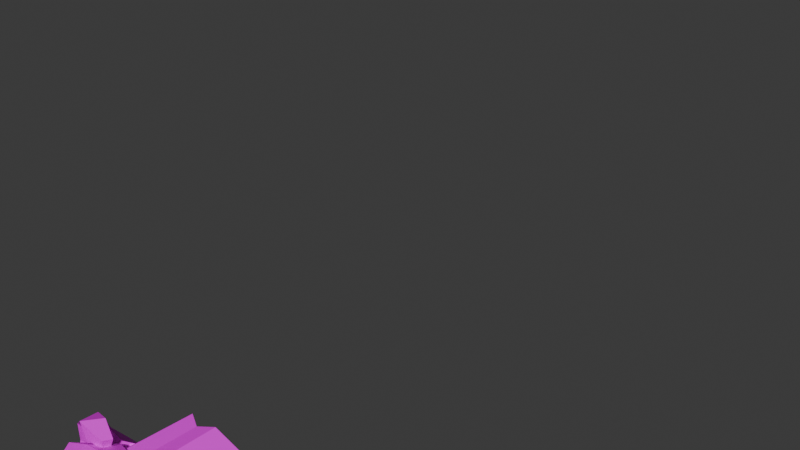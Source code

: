 # Source: arms.blend  (saved by Blender 4.2.66; exported with 4.5.12 LTS)
import bpy
from mathutils import Matrix  # noqa: F401  (used for matrix-valued properties, if any)

bpy.ops.wm.read_factory_settings(use_empty=True)
scene = bpy.context.scene
scene.name = 'Scene'

# ---- collections
col_collection = bpy.data.collections.new('Collection'); scene.collection.children.link(col_collection)

# ---- images (referenced by path relative to the original .blend; pixels are not part of the script)
import os
ASSET_DIR = os.environ.get("B2B_ASSET_DIR", "")  # directory of the original .blend (textures are referenced by path, not embedded)
HERE = os.path.dirname(os.path.abspath(__file__))  # packed textures are extracted next to this script under _unpacked/

def load_image(name, relpath, width, height, colorspace="sRGB"):
    """Load a texture the original file referenced (path relative to the .blend, or extracted next to this script)."""
    p = next((c for c in (os.path.join(HERE, relpath), os.path.join(ASSET_DIR, relpath)) if relpath and os.path.exists(c)), "")
    if p:
        img = bpy.data.images.load(p, check_existing=True)
        img.name = name
    else:  # same state as the original file: an image datablock whose file is absent (Cycles renders it pink)
        img = bpy.data.images.new(name, width, height)
        img.source = "FILE"
        img.filepath = "//" + (relpath or name)
    img.colorspace_settings.name = colorspace
    return img
img_untitled_002 = load_image('Untitled.002', 'Arm.png', 1024, 1024, 'sRGB')

# ---- materials (node trees are filled in below, after node groups)
mat_material_001 = bpy.data.materials.new('Material.001')
mat_material_001.roughness = 0.5

# ---- material node trees
mat_material_001.use_nodes = True; mat_material_001.node_tree.nodes.clear()
_N = mat_material_001.node_tree.nodes; _L = mat_material_001.node_tree.links
n0 = _N.new('ShaderNodeBsdfPrincipled'); n0.name = 'Principled BSDF'; n0.location = (10, 300)
n0.inputs[27].default_value = (0.0, 0.0, 0.0, 1.0)
n0.inputs[28].default_value = 1.0
n1 = _N.new('ShaderNodeOutputMaterial'); n1.name = 'Material Output'; n1.location = (300, 300)
n2 = _N.new('ShaderNodeNormalMap'); n2.name = 'Normal Map'; n2.location = (-300, -300)
n2.label = 'Normal/Map'
n2.inputs[0].default_value = 0.0
n3 = _N.new('ShaderNodeTexImage'); n3.name = 'Image Texture'; n3.location = (-300, 600)
n3.image = img_untitled_002
_L.new(n0.outputs[0], n1.inputs[0])
_L.new(n2.outputs[0], n0.inputs[5])
_L.new(n3.outputs[0], n0.inputs[0])
n1.is_active_output = True

# ---- world
world_world = bpy.data.worlds.new('World'); scene.world = world_world
world_world.use_nodes = True; world_world.node_tree.nodes.clear()
_N = world_world.node_tree.nodes; _L = world_world.node_tree.links
n0 = _N.new('ShaderNodeOutputWorld'); n0.name = 'World Output'; n0.location = (300, 300)
n1 = _N.new('ShaderNodeBackground'); n1.name = 'Background'; n1.location = (10, 300)
n1.inputs[0].default_value = (0.05088, 0.05088, 0.05088, 1.0)
_L.new(n1.outputs[0], n0.inputs[0])
n0.is_active_output = True
world_world.color = (0.05088, 0.05088, 0.05088)
world_world.sun_shadow_jitter_overblur = 0.0

# ---- meshes
me_cylinder_002 = bpy.data.meshes.new('Cylinder.002')
me_cylinder_002.from_pydata([(-1.641, 0.3133, 0.1806), (-1.575, 0.3038, 0.3648), (-1.066, 0.3255, 0.1148), (-1.06, 0.3483, -0.007159), (-1.228, 0.3207, -0.2189), (-1.527, 0.2387, -0.3597), (-1.671, 0.262, -0.1098), (-1.225, -0.7524, -0.04161), (-1.24, -0.7307, 0.2463), (-1.121, -0.4688, 0.2189), (-1.182, -0.4985, -0.01984), (-1.093, -0.4962, -0.3653), (-1.237, -0.5927, -0.4509), (-1.291, -0.689, -0.2587), (-1.087, 0.1532, 0.1764), (-1.189, 0.2004, 0.4635), (-1.066, -0.3409, 0.3242), (-1.311, -0.4554, 0.5131), (-0.9403, -0.002206, 0.1992), (-0.7765, -0.02115, 0.4549), (-0.8975, -0.2131, 0.2557), (-0.8593, -0.2307, 0.4933), (-0.7023, -0.08578, 0.2406), (-0.6053, -0.07627, 0.27), (-0.7258, -0.2269, 0.2454), (-0.6534, -0.2353, 0.3967), (-0.7724, -0.1103, 0.254), (-0.6368, -0.08415, 0.1566), (-0.7596, -0.274, 0.2548), (-0.5707, -0.2713, 0.2464), (-0.8525, -0.1684, 0.0711), (-0.7714, -0.1547, 0.006924), (-0.8433, -0.2509, 0.06212), (-0.7353, -0.2496, 0.02411), (-1.126, -0.5554, -0.2069), (-0.9528, -0.5707, 0.226), (-0.9407, -0.7033, 0.2884), (-1.016, -0.3999, 0.3562), (-0.9727, -0.6103, 0.4887), (-0.861, -0.3588, 0.214), (-0.7845, -0.3039, 0.222), (-0.9038, -0.3242, 0.4032), (-0.7828, -0.3576, 0.4281), (-1.029, -0.1166, 0.1644), (-0.9013, -0.09101, 0.1738), (-1.064, -0.2332, 0.3394), (-0.9887, -0.1493, 0.333), (-0.9205, -0.7338, 0.02931), (-1.11, -0.5763, 0.2138), (-1.055, -0.5914, 0.00454), (-0.7765, -0.3213, 0.0101), (-1.01, -0.344, 0.1992), (-0.9663, -0.3364, -0.006859), (-0.8783, -0.08906, 0.04417), (-1.002, -0.1052, 0.03259), (-1.043, -0.5328, -0.1979), (-1.035, -0.5078, 0.003819), (-0.9361, -0.6756, -0.2419), (-1.029, -0.3703, -0.1686), (-1.012, -0.3635, 0.003834), (-0.8824, -0.3358, -0.2121), (-1.112, -0.1527, -0.1585), (-1.015, -0.1071, -0.1901), (-1.021, -0.5564, -0.441), (-1.117, -0.4773, -0.355), (-0.9647, -0.4286, -0.4004), (-1.106, -0.4155, -0.3416), (-0.9847, -0.2343, -0.3515), (-1.082, -0.2434, -0.3152)], [], [(6, 5, 12, 13), (10, 9, 48, 49), (34, 10, 56, 55), (1, 8, 17, 15), (0, 6, 13, 7), (5, 4, 11, 12), (3, 2, 9, 10), (1, 0, 7, 8), (15, 17, 21, 19), (2, 1, 15, 14), (8, 9, 35, 36), (9, 2, 14, 16), (20, 18, 22, 24), (14, 15, 19, 18), (16, 14, 18, 20), (17, 16, 20, 21), (23, 25, 29, 27), (21, 20, 24, 25), (19, 21, 25, 23), (18, 19, 23, 22), (27, 29, 33, 31), (22, 23, 27, 26), (24, 22, 26, 28), (25, 24, 28, 29), (30, 31, 33, 32), (26, 27, 31, 30), (28, 26, 30, 32), (29, 28, 32, 33), (12, 11, 64, 63), (4, 34, 11), (3, 10, 34, 4), (38, 36, 40, 42), (17, 8, 36, 38), (9, 16, 37, 35), (16, 17, 38, 37), (42, 40, 44, 46), (36, 35, 39, 40), (35, 37, 41, 39), (37, 38, 42, 41), (44, 43, 45, 46), (40, 39, 43, 44), (39, 41, 45, 43), (41, 42, 46, 45), (47, 49, 52, 50), (7, 10, 49, 47), (8, 7, 47, 36), (9, 8, 36, 48), (52, 51, 43, 54), (48, 36, 40, 51), (49, 48, 51, 52), (36, 47, 50, 40), (44, 53, 54, 43), (40, 50, 53, 44), (50, 52, 54, 53), (51, 40, 44, 43), (57, 55, 58, 60), (7, 13, 57, 47), (13, 34, 55, 57), (10, 7, 47, 56), (50, 60, 62, 53), (47, 57, 60, 50), (56, 47, 50, 59), (55, 56, 59, 58), (61, 54, 53, 62), (59, 50, 53, 54), (58, 59, 54, 61), (60, 58, 61, 62), (64, 55, 58, 66), (13, 12, 63, 57), (11, 34, 55, 64), (63, 64, 66, 65), (57, 63, 65, 60), (67, 68, 61, 62), (60, 65, 67, 62), (66, 58, 61, 68), (65, 66, 68, 67), (3, 4, 5, 6, 0, 1, 2)])
me_cylinder_002.polygons.foreach_set('use_smooth', [True] * 77)
_k = set([(0, 1), (0, 6), (0, 7), (1, 2), (1, 8), (1, 15), (2, 3), (2, 9), (2, 14), (3, 4), (3, 10), (4, 5), (4, 11), (4, 34), (5, 6), (5, 12), (6, 13), (7, 8), (7, 10), (7, 13), (7, 47), (8, 9), (8, 17), (8, 36), (9, 10), (9, 16), (9, 35), (9, 48), (10, 34), (10, 49), (10, 56), (11, 12), (11, 34), (11, 64), (12, 13), (12, 63), (13, 34), (13, 57), (14, 15), (14, 16), (14, 18), (15, 17), (15, 19), (16, 17), (16, 20), (16, 37), (17, 21), (17, 38), (18, 19), (18, 20), (18, 22), (19, 21), (19, 23), (20, 21), (20, 24), (21, 25), (22, 23), (22, 24), (22, 26), (23, 25), (23, 27), (24, 25), (24, 28), (25, 29), (26, 27), (26, 28), (26, 30), (27, 29), (27, 31), (28, 29), (28, 32), (29, 33), (30, 31), (30, 32), (31, 33), (32, 33), (34, 55), (35, 36), (35, 37), (35, 39), (36, 38), (36, 40), (36, 47), (36, 48), (37, 38), (37, 41), (38, 42), (39, 40), (39, 41), (39, 43), (40, 42), (40, 44), (40, 50), (40, 51), (41, 42), (41, 45), (42, 46), (43, 44), (43, 45), (43, 51), (43, 54), (44, 46), (44, 53), (45, 46), (47, 49), (47, 50), (47, 56), (47, 57), (48, 49), (48, 51), (49, 52), (50, 52), (50, 53), (50, 59), (50, 60), (51, 52), (52, 54), (53, 54), (53, 62), (54, 59), (54, 61), (55, 56), (55, 57), (55, 58), (55, 64), (56, 59), (57, 60), (57, 63), (58, 59), (58, 60), (58, 61), (58, 66), (60, 62), (60, 65), (61, 62), (61, 68), (62, 67), (63, 64), (63, 65), (64, 66), (65, 66), (65, 67), (66, 68), (67, 68)])
me_cylinder_002.attributes.new('sharp_edge', 'BOOLEAN', 'EDGE').data.foreach_set('value', [ (min(e.vertices), max(e.vertices)) in _k for e in me_cylinder_002.edges])
_uv = me_cylinder_002.uv_layers.new(name='UVMap')
_uv.uv.foreach_set('vector', [0.149, 0.3677, 0.114, 0.3643, 0.09169, 0.268, 0.1153, 0.262, 0.4862, 0.8404, 0.5228, 0.8252, 0.5358, 0.8774, 0.5019, 0.8785, 0.4558, 0.8371, 0.4862, 0.8404, 0.4889, 0.8678, 0.4577, 0.8653, 0.2264, 0.3678, 0.1705, 0.2494, 0.2077, 0.2621, 0.2463, 0.3263, 0.187, 0.3704, 0.149, 0.3677, 0.1153, 0.262, 0.1383, 0.2547, 0.8128, 0.449, 0.8739, 0.4512, 0.8414, 0.5999, 0.8039, 0.6044, 0.4948, 0.6886, 0.5152, 0.6904, 0.5228, 0.8252, 0.4862, 0.8404, 0.2264, 0.3678, 0.187, 0.3704, 0.1383, 0.2547, 0.1705, 0.2494, 0.2463, 0.3263, 0.2077, 0.2621, 0.2367, 0.262, 0.2575, 0.2735, 0.2816, 0.3688, 0.2264, 0.3678, 0.2463, 0.3263, 0.2813, 0.3476, 0.8428, 0.7696, 0.9097, 0.7469, 0.8785, 0.817, 0.8568, 0.818, 0.5228, 0.8252, 0.5152, 0.6904, 0.5298, 0.716, 0.5403, 0.8031, 0.5737, 0.7951, 0.5849, 0.7637, 0.6111, 0.7955, 0.5945, 0.8109, 0.2813, 0.3476, 0.2463, 0.3263, 0.2575, 0.2735, 0.2857, 0.2933, 0.5403, 0.8031, 0.5298, 0.716, 0.5849, 0.7637, 0.5737, 0.7951, 0.7415, 0.6131, 0.8035, 0.6225, 0.8006, 0.6625, 0.7565, 0.654, 0.2681, 0.2499, 0.2469, 0.2469, 0.2494, 0.2348, 0.2719, 0.2392, 0.7565, 0.654, 0.8006, 0.6625, 0.7883, 0.6904, 0.7533, 0.6808, 0.2575, 0.2735, 0.2367, 0.262, 0.2469, 0.2469, 0.2681, 0.2499, 0.2857, 0.2933, 0.2575, 0.2735, 0.2681, 0.2499, 0.2865, 0.2611, 0.2719, 0.2392, 0.2494, 0.2348, 0.2719, 0.2135, 0.2804, 0.2229, 0.2865, 0.2611, 0.2681, 0.2499, 0.2719, 0.2392, 0.2918, 0.2502, 0.5945, 0.8109, 0.6111, 0.7955, 0.6209, 0.8076, 0.6021, 0.825, 0.7533, 0.6808, 0.7883, 0.6904, 0.7873, 0.7091, 0.7478, 0.6982, 0.293, 0.2234, 0.2804, 0.2229, 0.2719, 0.2135, 0.2902, 0.2098, 0.2918, 0.2502, 0.2719, 0.2392, 0.2804, 0.2229, 0.293, 0.2234, 0.6021, 0.825, 0.6209, 0.8076, 0.636, 0.837, 0.6274, 0.8465, 0.7478, 0.6982, 0.7873, 0.7091, 0.7768, 0.7464, 0.7568, 0.7418, 0.8039, 0.6044, 0.8414, 0.5999, 0.8485, 0.6268, 0.8181, 0.6365, 0.4523, 0.698, 0.4558, 0.8371, 0.4303, 0.8273, 0.4948, 0.6886, 0.4862, 0.8404, 0.4558, 0.8371, 0.4523, 0.698, 0.8935, 0.3444, 0.8543, 0.3374, 0.8633, 0.2844, 0.8985, 0.2944, 0.8985, 0.4212, 0.8426, 0.3864, 0.8543, 0.3374, 0.8935, 0.3444, 0.5228, 0.8252, 0.5403, 0.8031, 0.575, 0.841, 0.545, 0.8554, 0.8035, 0.6225, 0.7415, 0.6131, 0.7518, 0.5368, 0.7893, 0.5389, 0.8985, 0.2944, 0.8633, 0.2844, 0.8748, 0.2533, 0.8982, 0.2514, 0.8568, 0.818, 0.8785, 0.817, 0.8913, 0.8619, 0.8721, 0.8695, 0.545, 0.8554, 0.575, 0.841, 0.587, 0.8774, 0.5614, 0.8918, 0.7893, 0.5389, 0.7518, 0.5368, 0.7669, 0.4889, 0.7908, 0.4941, 0.8748, 0.2533, 0.8727, 0.2321, 0.8979, 0.2302, 0.8982, 0.2514, 0.8721, 0.8695, 0.8913, 0.8619, 0.9097, 0.8966, 0.8885, 0.8983, 0.5614, 0.8918, 0.587, 0.8774, 0.6007, 0.9104, 0.5809, 0.9191, 0.7908, 0.4941, 0.7669, 0.4889, 0.7829, 0.449, 0.8035, 0.4544, 0.8665, 0.1009, 0.905, 0.1048, 0.9084, 0.1556, 0.8769, 0.169, 0.8717, 0.04536, 0.9251, 0.05873, 0.905, 0.1048, 0.8665, 0.1009, 0.7934, 0.2156, 0.7415, 0.1967, 0.7727, 0.1466, 0.8109, 0.1561, 0.8661, 0.2297, 0.7934, 0.2156, 0.8109, 0.1561, 0.8526, 0.1614, 0.5036, 0.923, 0.5358, 0.9162, 0.5359, 0.9541, 0.5152, 0.9585, 0.8526, 0.1614, 0.8109, 0.1561, 0.826, 0.0992, 0.8589, 0.1149, 0.5019, 0.8785, 0.5358, 0.8774, 0.5358, 0.9162, 0.5036, 0.923, 0.8109, 0.1561, 0.7727, 0.1466, 0.7983, 0.08069, 0.826, 0.0992, 0.8457, 0.07166, 0.8329, 0.05384, 0.8569, 0.04536, 0.8661, 0.07127, 0.826, 0.0992, 0.7983, 0.08069, 0.8329, 0.05384, 0.8457, 0.07166, 0.8769, 0.169, 0.9084, 0.1556, 0.9251, 0.1949, 0.9049, 0.2035, 0.8589, 0.1149, 0.826, 0.0992, 0.8457, 0.07166, 0.8661, 0.07127, 0.7651, 0.3641, 0.8035, 0.3535, 0.8172, 0.3993, 0.7902, 0.4143, 0.7827, 0.8975, 0.7415, 0.8947, 0.7532, 0.8442, 0.7921, 0.849, 0.764, 0.3135, 0.812, 0.3199, 0.8035, 0.3535, 0.7651, 0.3641, 0.8423, 0.896, 0.7827, 0.8975, 0.7921, 0.849, 0.835, 0.8622, 0.8061, 0.8058, 0.7741, 0.7889, 0.8099, 0.7545, 0.8207, 0.7722, 0.7921, 0.849, 0.7532, 0.8442, 0.7741, 0.7889, 0.8061, 0.8058, 0.835, 0.8622, 0.7921, 0.849, 0.8061, 0.8058, 0.8423, 0.8141, 0.4577, 0.8653, 0.4889, 0.8678, 0.4854, 0.9046, 0.4587, 0.9045, 0.8318, 0.7469, 0.8419, 0.7693, 0.8207, 0.7722, 0.8099, 0.7545, 0.8423, 0.8141, 0.8061, 0.8058, 0.8207, 0.7722, 0.8419, 0.7693, 0.4587, 0.9045, 0.4854, 0.9046, 0.4788, 0.9398, 0.4604, 0.94, 0.7902, 0.4143, 0.8172, 0.3993, 0.8422, 0.4348, 0.826, 0.4486, 0.4264, 0.8509, 0.4446, 0.8599, 0.4415, 0.871, 0.4253, 0.8612, 0.764, 0.3135, 0.7415, 0.2804, 0.7676, 0.2548, 0.786, 0.2847, 0.4303, 0.8273, 0.4558, 0.8371, 0.4446, 0.8599, 0.4264, 0.8509, 0.8181, 0.6365, 0.8485, 0.6268, 0.8544, 0.6373, 0.8335, 0.6562, 0.786, 0.2847, 0.7676, 0.2548, 0.7901, 0.2436, 0.8048, 0.2628, 0.8215, 0.2313, 0.8422, 0.2302, 0.8419, 0.2464, 0.8248, 0.2475, 0.8048, 0.2628, 0.7901, 0.2436, 0.8215, 0.2313, 0.8248, 0.2475, 0.4253, 0.8612, 0.4415, 0.871, 0.4313, 0.8987, 0.4202, 0.892, 0.8335, 0.6562, 0.8544, 0.6373, 0.8739, 0.6678, 0.8597, 0.6807, 0.4702, 0.5367, 0.4921, 0.523, 0.4481, 0.518, 0.4502, 0.5182, 0.4524, 0.5183, 0.4546, 0.5182, 0.4713, 0.5368])
me_cylinder_002.materials.append(mat_material_001)
me_cylinder_002.update()
me_cylinder_002.normals_split_custom_set([tuple(v) for v in zip(*[iter([-0.8624, -0.2667, -0.4302, -0.8624, -0.2667, -0.4302, -0.8624, -0.2667, -0.4302, -0.8624, -0.2667, -0.4302, 0.8231, 0.564, -0.06583, 0.8231, 0.564, -0.06583, 0.8231, 0.564, -0.06583, 0.8231, 0.564, -0.06583, -0.02647, 0.9776, -0.209, -0.02647, 0.9776, -0.209, -0.02647, 0.9776, -0.209, -0.02647, 0.9776, -0.209, -0.7236, -0.1188, 0.6799, -0.7236, -0.1188, 0.6799, -0.7236, -0.1188, 0.6799, -0.7236, -0.1188, 0.6799, -0.9067, -0.3884, 0.1645, -0.9067, -0.3884, 0.1645, -0.9067, -0.3884, 0.1645, -0.9067, -0.3884, 0.1645, 0.3697, 0.2254, -0.9014, 0.3697, 0.2254, -0.9014, 0.3697, 0.2254, -0.9014, 0.3697, 0.2254, -0.9014, 0.9827, -0.1143, -0.1454, 0.9827, -0.1143, -0.1454, 0.9827, -0.1143, -0.1454, 0.9827, -0.1143, -0.1454, -0.9305, -0.3503, 0.107, -0.9305, -0.3503, 0.107, -0.9305, -0.3503, 0.107, -0.9305, -0.3503, 0.107, 0.0324, 0.0935, 0.9951, 0.0324, 0.0935, 0.9951, 0.0324, 0.0935, 0.9951, 0.0324, 0.0935, 0.9951, 0.4135, 0.801, 0.4328, 0.4135, 0.801, 0.4328, 0.4135, 0.801, 0.4328, 0.4135, 0.801, 0.4328, 0.06403, -0.2378, -0.9692, 0.06403, -0.2378, -0.9692, 0.06403, -0.2378, -0.9692, 0.06403, -0.2378, -0.9692, 0.972, -0.06973, -0.2244, 0.972, -0.06973, -0.2244, 0.972, -0.06973, -0.2244, 0.972, -0.06973, -0.2244, 0.03432, -0.1699, -0.9849, 0.03432, -0.1699, -0.9849, 0.03432, -0.1699, -0.9849, 0.03432, -0.1699, -0.9849, 0.5581, 0.823, -0.1063, 0.5581, 0.823, -0.1063, 0.5581, 0.823, -0.1063, 0.5581, 0.823, -0.1063, -0.1623, -0.2881, -0.9437, -0.1623, -0.2881, -0.9437, -0.1623, -0.2881, -0.9437, -0.1623, -0.2881, -0.9437, 0.4906, -0.8708, -0.03047, 0.4906, -0.8708, -0.03047, 0.4906, -0.8708, -0.03047, 0.4906, -0.8708, -0.03047, 0.9745, 0.1533, 0.164, 0.9745, 0.1533, 0.164, 0.9745, 0.1533, 0.164, 0.9745, 0.1533, 0.164, -0.06224, -0.9969, -0.0486, -0.06224, -0.9969, -0.0486, -0.06224, -0.9969, -0.0486, -0.06224, -0.9969, -0.0486, 0.6063, 0.1355, 0.7836, 0.6063, 0.1355, 0.7836, 0.6063, 0.1355, 0.7836, 0.6063, 0.1355, 0.7836, 0.2514, 0.9473, -0.1987, 0.2514, 0.9473, -0.1987, 0.2514, 0.9473, -0.1987, 0.2514, 0.9473, -0.1987, 0.7757, 0.04223, -0.6297, 0.7757, 0.04223, -0.6297, 0.7757, 0.04223, -0.6297, 0.7757, 0.04223, -0.6297, -0.1866, 0.9742, -0.1267, -0.1866, 0.9742, -0.1267, -0.1866, 0.9742, -0.1267, -0.1866, 0.9742, -0.1267, 0.2066, 0.01089, 0.9784, 0.2066, 0.01089, 0.9784, 0.2066, 0.01089, 0.9784, 0.2066, 0.01089, 0.9784, -0.251, -0.8695, 0.4253, -0.251, -0.8695, 0.4253, -0.251, -0.8695, 0.4253, -0.251, -0.8695, 0.4253, -0.4599, -0.1579, -0.8738, -0.4599, -0.1579, -0.8738, -0.4599, -0.1579, -0.8738, -0.4599, -0.1579, -0.8738, -0.2996, 0.9389, -0.1696, -0.2996, 0.9389, -0.1696, -0.2996, 0.9389, -0.1696, -0.2996, 0.9389, -0.1696, -0.9092, -0.09482, 0.4055, -0.9092, -0.09482, 0.4055, -0.9092, -0.09482, 0.4055, -0.9092, -0.09482, 0.4055, -0.0029, -0.9944, -0.1054, -0.0029, -0.9944, -0.1054, -0.0029, -0.9944, -0.1054, -0.0029, -0.9944, -0.1054, -0.1321, 0.7109, -0.6908, -0.1321, 0.7109, -0.6908, -0.1321, 0.7109, -0.6908, -0.1321, 0.7109, -0.6908, 0.9621, 0.1153, 0.247, 0.9621, 0.1153, 0.247, 0.9621, 0.1153, 0.247, 0.9626, -0.01109, -0.2708, 0.9626, -0.01109, -0.2708, 0.9626, -0.01109, -0.2708, 0.9626, -0.01109, -0.2708, 0.8867, -0.4493, 0.1094, 0.8867, -0.4493, 0.1094, 0.8867, -0.4493, 0.1094, 0.8867, -0.4493, 0.1094, -0.1744, -0.7918, 0.5854, -0.1744, -0.7918, 0.5854, -0.1744, -0.7918, 0.5854, -0.1744, -0.7918, 0.5854, 0.5155, 0.538, -0.667, 0.5155, 0.538, -0.667, 0.5155, 0.538, -0.667, 0.5155, 0.538, -0.667, 0.2986, 0.5702, 0.7653, 0.2986, 0.5702, 0.7653, 0.2986, 0.5702, 0.7653, 0.2986, 0.5702, 0.7653, 0.6395, 0.7597, 0.1183, 0.6394, 0.7597, 0.1182, 0.6394, 0.7597, 0.1183, 0.6394, 0.7597, 0.1182, 0.431, -0.2846, -0.8563, 0.431, -0.2846, -0.8563, 0.431, -0.2846, -0.8563, 0.431, -0.2846, -0.8563, -0.6474, 0.5256, -0.5519, -0.6474, 0.5256, -0.5519, -0.6474, 0.5256, -0.5519, -0.6474, 0.5256, -0.5519, -0.3332, 0.3425, 0.8784, -0.3332, 0.3425, 0.8784, -0.3332, 0.3425, 0.8784, -0.3332, 0.3425, 0.8784, -0.6161, 0.7092, -0.3427, -0.6161, 0.7092, -0.3427, -0.6161, 0.7093, -0.3427, -0.6161, 0.7092, -0.3427, 0.09185, 0.06086, -0.9939, 0.09177, 0.06084, -0.9939, 0.09186, 0.06087, -0.9939, 0.09184, 0.06082, -0.9939, -0.486, -0.8698, 0.08539, -0.4861, -0.8697, 0.08516, -0.486, -0.8698, 0.08535, -0.4862, -0.8697, 0.0852, -0.1651, 0.2972, 0.9404, -0.1651, 0.2972, 0.9404, -0.1651, 0.2972, 0.9404, -0.1651, 0.2972, 0.9404, 0.0967, -0.07913, -0.9922, 0.0967, -0.07913, -0.9922, 0.0967, -0.07913, -0.9922, 0.0967, -0.07913, -0.9922, 0.2227, 0.04393, -0.9739, 0.2227, 0.04393, -0.9739, 0.2227, 0.04393, -0.9739, 0.2227, 0.04393, -0.9739, 0.1079, -0.979, 0.1729, 0.1077, -0.9791, 0.1726, 0.1079, -0.979, 0.1729, 0.1079, -0.979, 0.1729, 0.06597, 0.1518, 0.9862, 0.06605, 0.1517, 0.9862, 0.06584, 0.1516, 0.9862, 0.06617, 0.1518, 0.9862, -0.9714, -0.1132, -0.2086, -0.9714, -0.1132, -0.2086, -0.9714, -0.1132, -0.2086, -0.9714, -0.1132, -0.2086, -0.06766, 0.09066, 0.9936, -0.06771, 0.09069, 0.9936, -0.06768, 0.09067, 0.9936, -0.06781, 0.09058, 0.9936, -0.9132, 0.3411, -0.2228, -0.9132, 0.3411, -0.2228, -0.9132, 0.3411, -0.2228, -0.9132, 0.3411, -0.2228, 0.9478, -0.3038, 0.09637, 0.9478, -0.3038, 0.09637, 0.9478, -0.3038, 0.09638, 0.9478, -0.3038, 0.09638, -0.1656, 0.986, 0.01838, -0.1656, 0.986, 0.01838, -0.1656, 0.986, 0.01838, -0.1656, 0.986, 0.01838, 0.9115, 0.3766, 0.1653, 0.9115, 0.3766, 0.1654, 0.9115, 0.3765, 0.1653, 0.9115, 0.3766, 0.1654, 0.07176, 0.177, -0.9816, 0.07176, 0.177, -0.9816, 0.07176, 0.177, -0.9816, 0.07176, 0.177, -0.9816, -0.08241, 0.1344, 0.9875, -0.08239, 0.1344, 0.9875, -0.08239, 0.1344, 0.9875, -0.08241, 0.1344, 0.9875, -0.2655, 0.148, -0.9527, -0.2655, 0.148, -0.9527, -0.2655, 0.148, -0.9527, -0.2655, 0.148, -0.9527, 0.1197, -0.9723, -0.2005, 0.1197, -0.9724, -0.2005, 0.1197, -0.9723, -0.2005, 0.1197, -0.9723, -0.2005, 0.02958, 0.3218, -0.9463, 0.02958, 0.3218, -0.9463, 0.02958, 0.3218, -0.9463, 0.02958, 0.3218, -0.9463, -0.06408, -0.134, 0.9889, -0.06402, -0.134, 0.9889, -0.064, -0.134, 0.9889, -0.06401, -0.1339, 0.9889, 0.8364, 0.497, -0.2311, 0.8365, 0.4969, -0.2311, 0.8364, 0.497, -0.2311, 0.8364, 0.497, -0.2312, 0.9657, -0.1421, -0.2173, 0.9657, -0.1422, -0.2174, 0.9657, -0.1421, -0.2173, 0.9657, -0.1422, -0.2173, 0.1848, -0.02433, 0.9825, 0.1848, -0.02456, 0.9825, 0.1848, -0.02455, 0.9825, 0.1848, -0.02453, 0.9825, -0.9919, 0.1134, 0.05778, -0.9919, 0.1134, 0.05778, -0.9919, 0.1134, 0.05778, -0.9919, 0.1134, 0.05778, -0.437, 0.8995, 0.004402, -0.4369, 0.8995, 0.004431, -0.437, 0.8995, 0.004414, -0.437, 0.8995, 0.004402, 0.1183, 0.2266, 0.9668, 0.1183, 0.2266, 0.9668, 0.1184, 0.2266, 0.9668, 0.1183, 0.2266, 0.9668, -0.926, -0.366, 0.09255, -0.926, -0.3659, 0.09262, -0.926, -0.366, 0.09257, -0.926, -0.3659, 0.09264, -0.2753, -0.06434, -0.9592, -0.2753, -0.06434, -0.9592, -0.2753, -0.06434, -0.9592, -0.2753, -0.06434, -0.9592, -0.9094, 0.01644, 0.4155, -0.9094, 0.01639, 0.4155, -0.9094, 0.01642, 0.4155, -0.9094, 0.01642, 0.4155, 0.09392, -0.866, -0.4911, 0.0939, -0.866, -0.4911, 0.09392, -0.866, -0.4911, 0.09392, -0.866, -0.4911, -0.8604, 0.4705, 0.1957, -0.8604, 0.4705, 0.1958, -0.8604, 0.4705, 0.1957, -0.8605, 0.4704, 0.1957, -0.372, 0.3756, -0.8488, -0.372, 0.3756, -0.8488, -0.372, 0.3756, -0.8488, -0.372, 0.3756, -0.8488, 0.8474, -0.4291, -0.3127, 0.8474, -0.4291, -0.3127, 0.8474, -0.4291, -0.3127, 0.8474, -0.4291, -0.3127, -0.02848, 0.9977, -0.0612, -0.02852, 0.9977, -0.06118, -0.02851, 0.9977, -0.06113, -0.0285, 0.9977, -0.06121, 0.8829, 0.1951, -0.4271, 0.8829, 0.1951, -0.4271, 0.8829, 0.195, -0.4271, 0.8829, 0.1951, -0.4271, -0.9281, 0.06043, 0.3674, -0.9281, 0.06046, 0.3674, -0.9281, 0.06044, 0.3674, -0.9281, 0.06049, 0.3674, -0.3612, 0.191, -0.9127, -0.3612, 0.191, -0.9127, -0.3612, 0.191, -0.9127, -0.3612, 0.191, -0.9127, -0.09562, 0.994, -0.05401, -0.09562, 0.994, -0.05401, -0.09562, 0.994, -0.05401, -0.09562, 0.994, -0.05401, -0.09562, 0.994, -0.05401, -0.09562, 0.994, -0.05401, -0.09562, 0.994, -0.05401])] * 3)])
me_cylinder_001 = bpy.data.meshes.new('Cylinder.001')
me_cylinder_001.from_pydata([(-1.591, 4.463, 1.488), (-2.096, 2.38, 0.3555), (-1.156, 4.236, 1.528), (-1.684, 2.38, 0.4189), (-0.6047, 4.18, 0.8898), (-1.378, 2.38, 0.1362), (-0.8073, 4.337, 0.7194), (-1.408, 2.38, -0.2796), (-1.156, 4.589, 0.4804), (-1.751, 2.38, -0.5155), (-1.59, 4.745, 0.6483), (-2.15, 2.38, -0.3938), (-1.784, 4.689, 1.097), (-2.304, 2.38, -0.006186)], [], [(0, 1, 3, 2), (2, 3, 5, 4), (4, 5, 7, 6), (6, 7, 9, 8), (8, 9, 11, 10), (10, 11, 13, 12), (12, 13, 1, 0), (0, 2, 4, 6, 8, 10, 12), (1, 13, 11, 9, 7, 5, 3)])
me_cylinder_001.polygons.foreach_set('use_smooth', [True] * 9)
_k = set([(0, 1), (0, 2), (0, 12), (1, 3), (1, 13), (2, 3), (2, 4), (3, 5), (4, 5), (4, 6), (5, 7), (6, 7), (6, 8), (7, 9), (8, 9), (8, 10), (9, 11), (10, 11), (10, 12), (11, 13), (12, 13)])
me_cylinder_001.attributes.new('sharp_edge', 'BOOLEAN', 'EDGE').data.foreach_set('value', [ (min(e.vertices), max(e.vertices)) in _k for e in me_cylinder_001.edges])
_uv = me_cylinder_001.uv_layers.new(name='UVMap')
_uv.uv.foreach_set('vector', [0.1897, 0.7655, 0.1806, 0.6087, 0.2221, 0.6129, 0.2113, 0.7792, 0.2113, 0.7792, 0.2221, 0.6129, 0.2747, 0.6125, 0.293, 0.9174, 0.636, 0.07563, 0.4966, 0.373, 0.43, 0.376, 0.5924, 0.05538, 0.5924, 0.05538, 0.43, 0.376, 0.3648, 0.3746, 0.5268, 0.01853, 0.1164, 0.862, 0.0634, 0.5993, 0.1061, 0.5983, 0.1493, 0.7846, 0.1493, 0.7846, 0.1061, 0.5983, 0.1444, 0.6022, 0.1702, 0.7639, 0.1702, 0.7639, 0.1444, 0.6022, 0.1806, 0.6087, 0.1897, 0.7655, 0.1897, 0.7655, 0.2113, 0.7792, 0.293, 0.9174, 0.2058, 0.9545, 0.1164, 0.862, 0.1493, 0.7846, 0.1702, 0.7639, 0.452, 0.5321, 0.4499, 0.5317, 0.4477, 0.5315, 0.4452, 0.5315, 0.4664, 0.5186, 0.4703, 0.5185, 0.4544, 0.5323])
me_cylinder_001.materials.append(mat_material_001)
me_cylinder_001.update()
me_cylinder_001.normals_split_custom_set([tuple(v) for v in zip(*[iter([-0.2228, -0.4373, 0.8713, -0.2228, -0.4373, 0.8713, -0.2228, -0.4373, 0.8713, -0.2228, -0.4373, 0.8713, 0.6082, -0.5213, 0.5987, 0.6082, -0.5213, 0.5987, 0.6082, -0.5213, 0.5987, 0.6082, -0.5213, 0.5987, 0.9058, -0.1454, -0.3981, 0.9058, -0.1454, -0.3981, 0.9058, -0.1454, -0.3981, 0.9058, -0.1454, -0.3981, 0.6024, 0.1974, -0.7734, 0.6024, 0.1974, -0.7734, 0.6024, 0.1974, -0.7734, 0.6024, 0.1974, -0.7734, -0.2189, 0.4427, -0.8695, -0.2189, 0.4427, -0.8695, -0.2189, 0.4427, -0.8695, -0.2189, 0.4427, -0.8695, -0.8712, 0.3562, -0.3379, -0.8712, 0.3562, -0.3379, -0.8712, 0.3562, -0.3379, -0.8712, 0.3562, -0.3379, -0.886, -0.02875, 0.4627, -0.886, -0.02875, 0.4627, -0.886, -0.02875, 0.4627, -0.886, -0.02875, 0.4627, 0.4216, 0.8594, 0.2893, 0.4216, 0.8594, 0.2893, 0.4216, 0.8594, 0.2893, 0.4216, 0.8594, 0.2893, 0.4216, 0.8594, 0.2893, 0.4216, 0.8594, 0.2893, 0.4216, 0.8594, 0.2893, -1.269e-08, -1.0, 5.662e-07, -1.269e-08, -1.0, 5.662e-07, -1.269e-08, -1.0, 5.662e-07, -1.269e-08, -1.0, 5.662e-07, -1.269e-08, -1.0, 5.662e-07, -1.269e-08, -1.0, 5.662e-07, -1.269e-08, -1.0, 5.662e-07])] * 3)])
me_cylinder_003 = bpy.data.meshes.new('Cylinder.003')
me_cylinder_003.from_pydata([(-2.096, 2.38, 0.3555), (-1.684, 2.38, 0.4189), (-1.378, 2.38, 0.1362), (-1.408, 2.38, -0.2796), (-1.751, 2.38, -0.5155), (-2.15, 2.38, -0.3938), (-2.304, 2.38, -0.006186), (-1.641, 0.3133, 0.1806), (-1.397, 0.3578, 0.3306), (-1.066, 0.3255, 0.1148), (-1.06, 0.3483, -0.007159), (-1.228, 0.3207, -0.2189), (-1.527, 0.2387, -0.3597), (-1.671, 0.262, -0.1098), (-1.146, 1.408, -0.1867), (-1.441, 1.324, -0.4697), (-2.06, 1.275, -0.05961), (-1.924, 1.346, 0.3245), (-1.537, 1.425, 0.4501), (-1.191, 1.453, 0.2226), (-1.845, 1.265, -0.4133)], [], [(15, 14, 10, 11), (17, 16, 13, 7), (19, 18, 8, 9), (20, 15, 11, 12), (18, 17, 7, 8), (14, 19, 9, 10), (16, 20, 12, 13), (6, 5, 20, 16), (3, 2, 19, 14), (1, 0, 17, 18), (5, 4, 15, 20), (2, 1, 18, 19), (0, 6, 16, 17), (4, 3, 14, 15), (10, 9, 8, 7, 13, 12, 11), (0, 1, 2, 3, 4, 5, 6)])
me_cylinder_003.polygons.foreach_set('use_smooth', [True] * 16)
_k = set([(0, 1), (0, 6), (0, 17), (1, 2), (1, 18), (2, 3), (2, 19), (3, 4), (3, 14), (4, 5), (4, 15), (5, 6), (5, 20), (6, 16), (7, 8), (7, 13), (7, 17), (8, 9), (8, 18), (9, 10), (9, 19), (10, 11), (10, 14), (11, 12), (11, 15), (12, 13), (12, 20), (13, 16), (14, 15), (14, 19), (15, 20), (16, 17), (16, 20), (17, 18), (18, 19)])
me_cylinder_003.attributes.new('sharp_edge', 'BOOLEAN', 'EDGE').data.foreach_set('value', [ (min(e.vertices), max(e.vertices)) in _k for e in me_cylinder_003.edges])
_uv = me_cylinder_003.uv_layers.new(name='UVMap')
_uv.uv.foreach_set('vector', [0.3997, 0.5413, 0.4607, 0.53, 0.4948, 0.6886, 0.4523, 0.698, 0.1908, 0.5031, 0.1478, 0.4951, 0.149, 0.3677, 0.187, 0.3704, 0.2772, 0.5038, 0.2318, 0.5062, 0.2264, 0.3678, 0.2816, 0.3688, 0.1039, 0.4853, 0.05858, 0.4773, 0.07634, 0.3513, 0.114, 0.3643, 0.2318, 0.5062, 0.1908, 0.5031, 0.187, 0.3704, 0.2264, 0.3678, 0.4607, 0.53, 0.523, 0.5183, 0.5152, 0.6904, 0.4948, 0.6886, 0.1478, 0.4951, 0.1039, 0.4853, 0.114, 0.3643, 0.149, 0.3677, 0.1444, 0.6022, 0.1061, 0.5983, 0.1039, 0.4853, 0.1478, 0.4951, 0.43, 0.376, 0.4966, 0.373, 0.523, 0.5183, 0.4607, 0.53, 0.2221, 0.6129, 0.1806, 0.6087, 0.1908, 0.5031, 0.2318, 0.5062, 0.1061, 0.5983, 0.0634, 0.5993, 0.05858, 0.4773, 0.1039, 0.4853, 0.2747, 0.6125, 0.2221, 0.6129, 0.2318, 0.5062, 0.2772, 0.5038, 0.1806, 0.6087, 0.1444, 0.6022, 0.1478, 0.4951, 0.1908, 0.5031, 0.3648, 0.3746, 0.43, 0.376, 0.4607, 0.53, 0.3997, 0.5413, 0.4596, 0.5001, 0.458, 0.5009, 0.4531, 0.4983, 0.4533, 0.4943, 0.4566, 0.4918, 0.4607, 0.4918, 0.461, 0.4966, 0.4659, 0.4824, 0.4659, 0.4882, 0.4613, 0.4918, 0.4556, 0.4905, 0.4531, 0.4853, 0.4556, 0.4801, 0.4613, 0.4788])
me_cylinder_003.materials.append(mat_material_001)
me_cylinder_003.update()
me_cylinder_003.normals_split_custom_set([tuple(v) for v in zip(*[iter([0.7337, -0.03532, -0.6785, 0.7337, -0.03532, -0.6785, 0.7337, -0.03532, -0.6785, 0.7337, -0.03532, -0.6785, -0.9033, -0.3231, 0.2822, -0.9033, -0.3231, 0.2822, -0.9033, -0.3231, 0.2822, -0.9033, -0.3231, 0.2822, 0.5474, -0.02058, 0.8366, 0.5474, -0.02058, 0.8366, 0.5474, -0.02058, 0.8366, 0.5474, -0.02058, 0.8366, 0.1404, -0.1109, -0.9839, 0.1404, -0.1109, -0.9839, 0.1404, -0.1109, -0.9839, 0.1404, -0.1109, -0.9839, -0.3626, -0.1874, 0.9129, -0.3626, -0.1874, 0.9129, -0.3626, -0.1874, 0.9129, -0.3626, -0.1874, 0.9129, 0.9909, 0.09872, 0.09132, 0.9909, 0.09872, 0.09132, 0.9909, 0.09872, 0.09132, 0.9909, 0.09872, 0.09132, -0.83, -0.288, -0.4777, -0.83, -0.288, -0.4777, -0.83, -0.288, -0.4777, -0.83, -0.288, -0.4777, -0.878, -0.2031, -0.4335, -0.878, -0.2031, -0.4335, -0.878, -0.2031, -0.4335, -0.878, -0.2031, -0.4335, 0.9731, 0.2302, 0.005272, 0.9731, 0.2302, 0.005272, 0.9731, 0.2302, 0.005272, 0.9731, 0.2302, 0.005272, -0.2267, -0.03639, 0.9733, -0.2267, -0.03639, 0.9733, -0.2267, -0.03639, 0.9733, -0.2267, -0.03639, 0.9733, -0.2109, -0.07174, -0.9749, -0.2109, -0.07174, -0.9749, -0.2109, -0.07174, -0.9749, -0.2109, -0.07174, -0.9749, 0.6043, 0.156, 0.7814, 0.6043, 0.156, 0.7814, 0.6043, 0.156, 0.7814, 0.6043, 0.156, 0.7814, -0.885, -0.1892, 0.4255, -0.885, -0.1892, 0.4255, -0.885, -0.1892, 0.4255, -0.885, -0.1892, 0.4255, 0.6166, 0.1208, -0.7779, 0.6166, 0.1208, -0.7779, 0.6166, 0.1208, -0.7779, 0.6166, 0.1208, -0.7779, 0.1021, -0.9891, 0.1062, 0.1021, -0.9891, 0.1062, 0.1021, -0.9891, 0.1062, 0.1021, -0.9891, 0.1062, 0.1021, -0.9891, 0.1062, 0.1021, -0.9891, 0.1062, 0.1021, -0.9891, 0.1062, 1.269e-08, 1.0, -6.605e-07, 1.269e-08, 1.0, -6.605e-07, 1.269e-08, 1.0, -6.605e-07, 1.269e-08, 1.0, -6.605e-07, 1.269e-08, 1.0, -6.605e-07, 1.269e-08, 1.0, -6.605e-07, 1.269e-08, 1.0, -6.605e-07])] * 3)])
me_cylinder_005 = bpy.data.meshes.new('Cylinder.005')
me_cylinder_005.from_pydata([(1.591, 4.463, 1.488), (2.096, 2.38, 0.3555), (1.156, 4.236, 1.528), (1.684, 2.38, 0.4189), (0.6047, 4.18, 0.8898), (1.378, 2.38, 0.1362), (0.8073, 4.337, 0.7194), (1.408, 2.38, -0.2796), (1.156, 4.589, 0.4804), (1.751, 2.38, -0.5155), (1.59, 4.745, 0.6483), (2.15, 2.38, -0.3938), (1.784, 4.689, 1.097), (2.304, 2.38, -0.006186)], [], [(0, 2, 3, 1), (2, 4, 5, 3), (4, 6, 7, 5), (6, 8, 9, 7), (8, 10, 11, 9), (10, 12, 13, 11), (12, 0, 1, 13), (0, 12, 10, 8, 6, 4, 2), (3, 5, 7, 9, 11, 13, 1)])
me_cylinder_005.polygons.foreach_set('use_smooth', [True] * 9)
_k = set([(0, 1), (0, 2), (0, 12), (1, 3), (1, 13), (2, 3), (2, 4), (3, 5), (4, 5), (4, 6), (5, 7), (6, 7), (6, 8), (7, 9), (8, 9), (8, 10), (9, 11), (10, 11), (10, 12), (11, 13), (12, 13)])
me_cylinder_005.attributes.new('sharp_edge', 'BOOLEAN', 'EDGE').data.foreach_set('value', [ (min(e.vertices), max(e.vertices)) in _k for e in me_cylinder_005.edges])
_uv = me_cylinder_005.uv_layers.new(name='UVMap')
_uv.uv.foreach_set('vector', [0.1897, 0.7655, 0.2113, 0.7792, 0.2221, 0.6129, 0.1806, 0.6087, 0.2113, 0.7792, 0.293, 0.9174, 0.2747, 0.6125, 0.2221, 0.6129, 0.636, 0.07563, 0.5924, 0.05538, 0.43, 0.376, 0.4966, 0.373, 0.5924, 0.05538, 0.5268, 0.01853, 0.3648, 0.3746, 0.43, 0.376, 0.1164, 0.862, 0.1493, 0.7846, 0.1061, 0.5983, 0.0634, 0.5993, 0.1493, 0.7846, 0.1702, 0.7639, 0.1444, 0.6022, 0.1061, 0.5983, 0.1702, 0.7639, 0.1897, 0.7655, 0.1806, 0.6087, 0.1444, 0.6022, 0.1897, 0.7655, 0.1702, 0.7639, 0.1493, 0.7846, 0.1164, 0.862, 0.2058, 0.9545, 0.293, 0.9174, 0.2113, 0.7792, 0.4544, 0.5323, 0.4574, 0.5323, 0.4664, 0.5186, 0.4626, 0.5186, 0.4477, 0.5315, 0.4499, 0.5317, 0.452, 0.5321])
me_cylinder_005.materials.append(mat_material_001)
me_cylinder_005.update()
me_cylinder_005.normals_split_custom_set([tuple(v) for v in zip(*[iter([0.2228, -0.4373, 0.8713, 0.2228, -0.4373, 0.8713, 0.2228, -0.4373, 0.8713, 0.2228, -0.4373, 0.8713, -0.6082, -0.5213, 0.5987, -0.6082, -0.5213, 0.5987, -0.6082, -0.5213, 0.5987, -0.6082, -0.5213, 0.5987, -0.9058, -0.1454, -0.3981, -0.9058, -0.1454, -0.3981, -0.9058, -0.1454, -0.3981, -0.9058, -0.1454, -0.3981, -0.6024, 0.1974, -0.7734, -0.6024, 0.1974, -0.7734, -0.6024, 0.1974, -0.7734, -0.6024, 0.1974, -0.7734, 0.2189, 0.4427, -0.8695, 0.2189, 0.4427, -0.8695, 0.2189, 0.4427, -0.8695, 0.2189, 0.4427, -0.8695, 0.8712, 0.3562, -0.3379, 0.8712, 0.3562, -0.3379, 0.8712, 0.3562, -0.3379, 0.8712, 0.3562, -0.3379, 0.886, -0.02875, 0.4627, 0.886, -0.02875, 0.4627, 0.886, -0.02875, 0.4627, 0.886, -0.02875, 0.4627, -0.4216, 0.8594, 0.2893, -0.4216, 0.8594, 0.2893, -0.4216, 0.8594, 0.2893, -0.4216, 0.8594, 0.2893, -0.4216, 0.8594, 0.2893, -0.4216, 0.8594, 0.2893, -0.4216, 0.8594, 0.2893, 1.519e-07, -1.0, 1.415e-06, 1.519e-07, -1.0, 1.415e-06, 1.519e-07, -1.0, 1.415e-06, 1.519e-07, -1.0, 1.415e-06, 1.519e-07, -1.0, 1.415e-06, 1.519e-07, -1.0, 1.415e-06, 1.519e-07, -1.0, 1.415e-06])] * 3)])
me_cylinder_006 = bpy.data.meshes.new('Cylinder.006')
me_cylinder_006.from_pydata([(2.096, 2.38, 0.3555), (1.684, 2.38, 0.4189), (1.378, 2.38, 0.1362), (1.408, 2.38, -0.2796), (1.751, 2.38, -0.5155), (2.15, 2.38, -0.3938), (2.304, 2.38, -0.006186), (1.641, 0.3133, 0.1806), (1.397, 0.3578, 0.3306), (1.066, 0.3255, 0.1148), (1.06, 0.3483, -0.007159), (1.228, 0.3207, -0.2189), (1.527, 0.2387, -0.3597), (1.671, 0.262, -0.1098), (1.146, 1.408, -0.1867), (1.441, 1.324, -0.4697), (2.06, 1.275, -0.05961), (1.924, 1.346, 0.3245), (1.537, 1.425, 0.4501), (1.191, 1.453, 0.2226), (1.845, 1.265, -0.4133)], [], [(15, 11, 10, 14), (17, 7, 13, 16), (19, 9, 8, 18), (20, 12, 11, 15), (18, 8, 7, 17), (14, 10, 9, 19), (16, 13, 12, 20), (6, 16, 20, 5), (3, 14, 19, 2), (1, 18, 17, 0), (5, 20, 15, 4), (2, 19, 18, 1), (0, 17, 16, 6), (4, 15, 14, 3), (11, 12, 13, 7, 8, 9, 10), (1, 0, 6, 5, 4, 3, 2)])
me_cylinder_006.polygons.foreach_set('use_smooth', [True] * 16)
_k = set([(0, 1), (0, 6), (0, 17), (1, 2), (1, 18), (2, 3), (2, 19), (3, 4), (3, 14), (4, 5), (4, 15), (5, 6), (5, 20), (6, 16), (7, 8), (7, 13), (7, 17), (8, 9), (8, 18), (9, 10), (9, 19), (10, 11), (10, 14), (11, 12), (11, 15), (12, 13), (12, 20), (13, 16), (14, 15), (14, 19), (15, 20), (16, 17), (16, 20), (17, 18), (18, 19)])
me_cylinder_006.attributes.new('sharp_edge', 'BOOLEAN', 'EDGE').data.foreach_set('value', [ (min(e.vertices), max(e.vertices)) in _k for e in me_cylinder_006.edges])
_uv = me_cylinder_006.uv_layers.new(name='UVMap')
_uv.uv.foreach_set('vector', [0.3997, 0.5413, 0.4523, 0.698, 0.4948, 0.6886, 0.4607, 0.53, 0.1908, 0.5031, 0.187, 0.3704, 0.149, 0.3677, 0.1478, 0.4951, 0.2772, 0.5038, 0.2816, 0.3688, 0.2264, 0.3678, 0.2318, 0.5062, 0.1039, 0.4853, 0.114, 0.3643, 0.07634, 0.3513, 0.05858, 0.4773, 0.2318, 0.5062, 0.2264, 0.3678, 0.187, 0.3704, 0.1908, 0.5031, 0.4607, 0.53, 0.4948, 0.6886, 0.5152, 0.6904, 0.523, 0.5183, 0.1478, 0.4951, 0.149, 0.3677, 0.114, 0.3643, 0.1039, 0.4853, 0.1444, 0.6022, 0.1478, 0.4951, 0.1039, 0.4853, 0.1061, 0.5983, 0.43, 0.376, 0.4607, 0.53, 0.523, 0.5183, 0.4966, 0.373, 0.2221, 0.6129, 0.2318, 0.5062, 0.1908, 0.5031, 0.1806, 0.6087, 0.1061, 0.5983, 0.1039, 0.4853, 0.05858, 0.4773, 0.0634, 0.5993, 0.2747, 0.6125, 0.2772, 0.5038, 0.2318, 0.5062, 0.2221, 0.6129, 0.1806, 0.6087, 0.1908, 0.5031, 0.1478, 0.4951, 0.1444, 0.6022, 0.3648, 0.3746, 0.3997, 0.5413, 0.4607, 0.53, 0.43, 0.376, 0.461, 0.4966, 0.4613, 0.4918, 0.4653, 0.4918, 0.4686, 0.4943, 0.4688, 0.4983, 0.4639, 0.5009, 0.4623, 0.5001, 0.4741, 0.4918, 0.4684, 0.4905, 0.4659, 0.4853, 0.4684, 0.4801, 0.4741, 0.4788, 0.4786, 0.4824, 0.4786, 0.4882])
me_cylinder_006.materials.append(mat_material_001)
me_cylinder_006.update()
me_cylinder_006.normals_split_custom_set([tuple(v) for v in zip(*[iter([-0.7337, -0.03532, -0.6785, -0.7337, -0.03532, -0.6785, -0.7337, -0.03532, -0.6785, -0.7337, -0.03532, -0.6785, 0.9033, -0.3231, 0.2822, 0.9033, -0.3231, 0.2822, 0.9033, -0.3231, 0.2822, 0.9033, -0.3231, 0.2822, -0.5474, -0.02058, 0.8366, -0.5474, -0.02058, 0.8366, -0.5474, -0.02058, 0.8366, -0.5474, -0.02058, 0.8366, -0.1404, -0.1109, -0.9839, -0.1404, -0.1109, -0.9839, -0.1404, -0.1109, -0.9839, -0.1404, -0.1109, -0.9839, 0.3626, -0.1874, 0.9129, 0.3626, -0.1874, 0.9129, 0.3626, -0.1874, 0.9129, 0.3626, -0.1874, 0.9129, -0.9909, 0.09872, 0.09132, -0.9909, 0.09872, 0.09132, -0.9909, 0.09872, 0.09132, -0.9909, 0.09872, 0.09132, 0.83, -0.288, -0.4777, 0.83, -0.288, -0.4777, 0.83, -0.288, -0.4777, 0.83, -0.288, -0.4777, 0.878, -0.2031, -0.4335, 0.878, -0.2031, -0.4335, 0.878, -0.2031, -0.4335, 0.878, -0.2031, -0.4335, -0.9731, 0.2302, 0.005272, -0.9731, 0.2302, 0.005272, -0.9731, 0.2302, 0.005272, -0.9731, 0.2302, 0.005272, 0.2267, -0.03639, 0.9733, 0.2267, -0.03639, 0.9733, 0.2267, -0.03639, 0.9733, 0.2267, -0.03639, 0.9733, 0.2109, -0.07174, -0.9749, 0.2109, -0.07174, -0.9749, 0.2109, -0.07174, -0.9749, 0.2109, -0.07174, -0.9749, -0.6043, 0.156, 0.7814, -0.6043, 0.156, 0.7814, -0.6043, 0.156, 0.7814, -0.6043, 0.156, 0.7814, 0.885, -0.1892, 0.4255, 0.885, -0.1892, 0.4255, 0.885, -0.1892, 0.4255, 0.885, -0.1892, 0.4255, -0.6166, 0.1208, -0.7779, -0.6166, 0.1208, -0.7779, -0.6166, 0.1208, -0.7779, -0.6166, 0.1208, -0.7779, -0.1021, -0.9891, 0.1062, -0.1021, -0.9891, 0.1062, -0.1021, -0.9891, 0.1062, -0.1021, -0.9891, 0.1062, -0.1021, -0.9891, 0.1062, -0.1021, -0.9891, 0.1062, -0.1021, -0.9891, 0.1062, -1.519e-07, 1.0, -1.168e-06, -1.519e-07, 1.0, -1.168e-06, -1.519e-07, 1.0, -1.168e-06, -1.519e-07, 1.0, -1.168e-06, -1.519e-07, 1.0, -1.168e-06, -1.519e-07, 1.0, -1.168e-06, -1.519e-07, 1.0, -1.168e-06])] * 3)])
me_cylinder_007 = bpy.data.meshes.new('Cylinder.007')
me_cylinder_007.from_pydata([(0.8978, -0.3016, 0.05123), (0.8535, -0.2847, 0.241), (0.3888, -0.02699, 0.04062), (0.3821, -0.0009958, -0.08068), (0.4981, -0.09758, -0.307), (0.7117, -0.3037, -0.4739), (0.8738, -0.3546, -0.2396), (0.02194, -1.054, -0.1052), (0.07309, -1.049, 0.1793), (0.08523, -0.7611, 0.1574), (0.1021, -0.8095, -0.0853), (-0.008627, -0.7588, -0.4206), (0.0666, -0.9085, -0.5174), (0.08867, -1.023, -0.3291), (0.3343, -0.191, 0.104), (0.4738, -0.2023, 0.3787), (0.1042, -0.6243, 0.2645), (0.2877, -0.8428, 0.4315), (0.1361, -0.263, 0.1443), (0.007115, -0.211, 0.4149), (0.007377, -0.4324, 0.2096), (-0.01155, -0.4361, 0.45), (-0.1086, -0.2296, 0.2103), (-0.1872, -0.1776, 0.2487), (-0.1517, -0.366, 0.2162), (-0.2051, -0.3439, 0.3738), (-0.05652, -0.2838, 0.2175), (-0.1738, -0.1963, 0.133), (-0.1425, -0.4235, 0.2233), (-0.3091, -0.3346, 0.2331), (-0.02972, -0.3678, 0.02914), (-0.1013, -0.317, -0.02724), (-0.07642, -0.4367, 0.02302), (-0.175, -0.3854, -0.004467), (0.009242, -0.8305, -0.2648), (-0.1098, -0.7749, 0.183), (-0.175, -0.8888, 0.2493), (0.03624, -0.6547, 0.3026), (-0.08507, -0.8254, 0.4434), (-0.09542, -0.5443, 0.175), (-0.1372, -0.4607, 0.189), (-0.02355, -0.5374, 0.3583), (-0.1434, -0.5125, 0.3955), (0.1588, -0.4042, 0.1039), (0.05866, -0.3236, 0.1248), (0.1534, -0.5281, 0.2773), (0.1246, -0.419, 0.2763), (-0.2317, -0.9006, -0.005809), (0.02532, -0.8513, 0.1559), (-0.05055, -0.8346, -0.04665), (-0.1726, -0.4676, -0.02069), (0.04135, -0.5987, 0.1456), (-0.01322, -0.5673, -0.05546), (0.02675, -0.3083, -0.001978), (0.1274, -0.3787, -0.02497), (-0.05305, -0.7727, -0.2483), (-0.0301, -0.7511, -0.0474), (-0.2174, -0.8497, -0.2785), (0.01109, -0.6222, -0.2216), (0.01609, -0.6126, -0.0486), (-0.1069, -0.5236, -0.2517), (0.1848, -0.4668, -0.2247), (0.1173, -0.3815, -0.2479), (-0.107, -0.7778, -0.4876), (0.0227, -0.7535, -0.4132), (-0.09458, -0.6394, -0.4448), (0.04165, -0.6934, -0.4001), (0.01656, -0.4768, -0.4026), (0.102, -0.5302, -0.3756)], [], [(6, 13, 12, 5), (10, 49, 48, 9), (34, 55, 56, 10), (1, 15, 17, 8), (0, 7, 13, 6), (5, 12, 11, 4), (3, 10, 9, 2), (1, 8, 7, 0), (15, 19, 21, 17), (2, 14, 15, 1), (8, 36, 35, 9), (9, 16, 14, 2), (20, 24, 22, 18), (14, 18, 19, 15), (16, 20, 18, 14), (17, 21, 20, 16), (23, 27, 29, 25), (21, 25, 24, 20), (19, 23, 25, 21), (18, 22, 23, 19), (27, 31, 33, 29), (22, 26, 27, 23), (24, 28, 26, 22), (25, 29, 28, 24), (30, 32, 33, 31), (26, 30, 31, 27), (28, 32, 30, 26), (29, 33, 32, 28), (12, 63, 64, 11), (4, 11, 34), (3, 4, 34, 10), (38, 42, 40, 36), (17, 38, 36, 8), (9, 35, 37, 16), (16, 37, 38, 17), (42, 46, 44, 40), (36, 40, 39, 35), (35, 39, 41, 37), (37, 41, 42, 38), (44, 46, 45, 43), (40, 44, 43, 39), (39, 43, 45, 41), (41, 45, 46, 42), (47, 50, 52, 49), (7, 47, 49, 10), (8, 36, 47, 7), (9, 48, 36, 8), (52, 54, 43, 51), (48, 51, 40, 36), (49, 52, 51, 48), (36, 40, 50, 47), (44, 43, 54, 53), (40, 44, 53, 50), (50, 53, 54, 52), (51, 43, 44, 40), (57, 60, 58, 55), (7, 47, 57, 13), (13, 57, 55, 34), (10, 56, 47, 7), (50, 53, 62, 60), (47, 50, 60, 57), (56, 59, 50, 47), (55, 58, 59, 56), (61, 62, 53, 54), (59, 54, 53, 50), (58, 61, 54, 59), (60, 62, 61, 58), (64, 66, 58, 55), (13, 57, 63, 12), (11, 64, 55, 34), (63, 65, 66, 64), (57, 60, 65, 63), (67, 62, 61, 68), (60, 62, 67, 65), (66, 68, 61, 58), (65, 67, 68, 66), (3, 2, 1, 0, 6, 5, 4)])
me_cylinder_007.polygons.foreach_set('use_smooth', [True] * 77)
_k = set([(0, 1), (0, 6), (0, 7), (1, 2), (1, 8), (1, 15), (2, 3), (2, 9), (2, 14), (3, 4), (3, 10), (4, 5), (4, 11), (4, 34), (5, 6), (5, 12), (6, 13), (7, 8), (7, 10), (7, 13), (7, 47), (8, 9), (8, 17), (8, 36), (9, 10), (9, 16), (9, 35), (9, 48), (10, 34), (10, 49), (10, 56), (11, 12), (11, 34), (11, 64), (12, 13), (12, 63), (13, 34), (13, 57), (14, 15), (14, 16), (14, 18), (15, 17), (15, 19), (16, 17), (16, 20), (16, 37), (17, 21), (17, 38), (18, 19), (18, 20), (18, 22), (19, 21), (19, 23), (20, 21), (20, 24), (21, 25), (22, 23), (22, 24), (22, 26), (23, 25), (23, 27), (24, 25), (24, 28), (25, 29), (26, 27), (26, 28), (26, 30), (27, 29), (27, 31), (28, 29), (28, 32), (29, 33), (30, 31), (30, 32), (31, 33), (32, 33), (34, 55), (35, 36), (35, 37), (35, 39), (36, 38), (36, 40), (36, 47), (36, 48), (37, 38), (37, 41), (38, 42), (39, 40), (39, 41), (39, 43), (40, 42), (40, 44), (40, 50), (40, 51), (41, 42), (41, 45), (42, 46), (43, 44), (43, 45), (43, 51), (43, 54), (44, 46), (44, 53), (45, 46), (47, 49), (47, 50), (47, 56), (47, 57), (48, 49), (48, 51), (49, 52), (50, 52), (50, 53), (50, 59), (50, 60), (51, 52), (52, 54), (53, 54), (53, 62), (54, 59), (54, 61), (55, 56), (55, 57), (55, 58), (55, 64), (56, 59), (57, 60), (57, 63), (58, 59), (58, 60), (58, 61), (58, 66), (60, 62), (60, 65), (61, 62), (61, 68), (62, 67), (63, 64), (63, 65), (64, 66), (65, 66), (65, 67), (66, 68), (67, 68)])
me_cylinder_007.attributes.new('sharp_edge', 'BOOLEAN', 'EDGE').data.foreach_set('value', [ (min(e.vertices), max(e.vertices)) in _k for e in me_cylinder_007.edges])
_uv = me_cylinder_007.uv_layers.new(name='UVMap')
_uv.uv.foreach_set('vector', [0.149, 0.3677, 0.1153, 0.262, 0.09169, 0.268, 0.114, 0.3643, 0.4862, 0.8404, 0.5019, 0.8785, 0.5358, 0.8774, 0.5228, 0.8252, 0.4558, 0.8371, 0.4577, 0.8653, 0.4889, 0.8678, 0.4862, 0.8404, 0.2264, 0.3678, 0.2463, 0.3263, 0.2077, 0.2621, 0.1705, 0.2494, 0.187, 0.3704, 0.1383, 0.2547, 0.1153, 0.262, 0.149, 0.3677, 0.8128, 0.449, 0.8039, 0.6044, 0.8414, 0.5999, 0.8739, 0.4512, 0.4948, 0.6886, 0.4862, 0.8404, 0.5228, 0.8252, 0.5152, 0.6904, 0.2264, 0.3678, 0.1705, 0.2494, 0.1383, 0.2547, 0.187, 0.3704, 0.2463, 0.3263, 0.2575, 0.2735, 0.2367, 0.262, 0.2077, 0.2621, 0.2816, 0.3688, 0.2813, 0.3476, 0.2463, 0.3263, 0.2264, 0.3678, 0.8428, 0.7696, 0.8568, 0.818, 0.8785, 0.817, 0.9097, 0.7469, 0.5228, 0.8252, 0.5403, 0.8031, 0.5298, 0.716, 0.5152, 0.6904, 0.5737, 0.7951, 0.5945, 0.8109, 0.6111, 0.7955, 0.5849, 0.7637, 0.2813, 0.3476, 0.2857, 0.2933, 0.2575, 0.2735, 0.2463, 0.3263, 0.5403, 0.8031, 0.5737, 0.7951, 0.5849, 0.7637, 0.5298, 0.716, 0.7415, 0.6131, 0.7565, 0.654, 0.8006, 0.6625, 0.8035, 0.6225, 0.2681, 0.2499, 0.2719, 0.2392, 0.2494, 0.2348, 0.2469, 0.2469, 0.7565, 0.654, 0.7533, 0.6808, 0.7883, 0.6904, 0.8006, 0.6625, 0.2575, 0.2735, 0.2681, 0.2499, 0.2469, 0.2469, 0.2367, 0.262, 0.2857, 0.2933, 0.2865, 0.2611, 0.2681, 0.2499, 0.2575, 0.2735, 0.2719, 0.2392, 0.2804, 0.2229, 0.2719, 0.2135, 0.2494, 0.2348, 0.2865, 0.2611, 0.2918, 0.2502, 0.2719, 0.2392, 0.2681, 0.2499, 0.5945, 0.8109, 0.6021, 0.825, 0.6209, 0.8076, 0.6111, 0.7955, 0.7533, 0.6808, 0.7478, 0.6982, 0.7873, 0.7091, 0.7883, 0.6904, 0.293, 0.2234, 0.2902, 0.2098, 0.2719, 0.2135, 0.2804, 0.2229, 0.2918, 0.2502, 0.293, 0.2234, 0.2804, 0.2229, 0.2719, 0.2392, 0.6021, 0.825, 0.6274, 0.8465, 0.636, 0.837, 0.6209, 0.8076, 0.7478, 0.6982, 0.7568, 0.7418, 0.7768, 0.7464, 0.7873, 0.7091, 0.8039, 0.6044, 0.8181, 0.6365, 0.8485, 0.6268, 0.8414, 0.5999, 0.4523, 0.698, 0.4303, 0.8273, 0.4558, 0.8371, 0.4948, 0.6886, 0.4523, 0.698, 0.4558, 0.8371, 0.4862, 0.8404, 0.8935, 0.3444, 0.8985, 0.2944, 0.8633, 0.2844, 0.8543, 0.3374, 0.8985, 0.4212, 0.8935, 0.3444, 0.8543, 0.3374, 0.8426, 0.3864, 0.5228, 0.8252, 0.545, 0.8554, 0.575, 0.841, 0.5403, 0.8031, 0.8035, 0.6225, 0.7893, 0.5389, 0.7518, 0.5368, 0.7415, 0.6131, 0.8985, 0.2944, 0.8982, 0.2514, 0.8748, 0.2533, 0.8633, 0.2844, 0.8568, 0.818, 0.8721, 0.8695, 0.8913, 0.8619, 0.8785, 0.817, 0.545, 0.8554, 0.5614, 0.8918, 0.587, 0.8774, 0.575, 0.841, 0.7893, 0.5389, 0.7908, 0.4941, 0.7669, 0.4889, 0.7518, 0.5368, 0.8748, 0.2533, 0.8982, 0.2514, 0.8979, 0.2302, 0.8727, 0.2321, 0.8721, 0.8695, 0.8885, 0.8983, 0.9097, 0.8966, 0.8913, 0.8619, 0.5614, 0.8918, 0.5809, 0.9191, 0.6007, 0.9104, 0.587, 0.8774, 0.7908, 0.4941, 0.8035, 0.4544, 0.7829, 0.449, 0.7669, 0.4889, 0.8665, 0.1009, 0.8769, 0.169, 0.9084, 0.1556, 0.905, 0.1048, 0.8717, 0.04536, 0.8665, 0.1009, 0.905, 0.1048, 0.9251, 0.05873, 0.7934, 0.2156, 0.8109, 0.1561, 0.7727, 0.1466, 0.7415, 0.1967, 0.8661, 0.2297, 0.8526, 0.1614, 0.8109, 0.1561, 0.7934, 0.2156, 0.5036, 0.923, 0.5152, 0.9585, 0.5359, 0.9541, 0.5358, 0.9162, 0.8526, 0.1614, 0.8589, 0.1149, 0.826, 0.0992, 0.8109, 0.1561, 0.5019, 0.8785, 0.5036, 0.923, 0.5358, 0.9162, 0.5358, 0.8774, 0.8109, 0.1561, 0.826, 0.0992, 0.7983, 0.08069, 0.7727, 0.1466, 0.8457, 0.07166, 0.8661, 0.07127, 0.8569, 0.04536, 0.8329, 0.05384, 0.826, 0.0992, 0.8457, 0.07166, 0.8329, 0.05384, 0.7983, 0.08069, 0.8769, 0.169, 0.9049, 0.2035, 0.9251, 0.1949, 0.9084, 0.1556, 0.8589, 0.1149, 0.8661, 0.07127, 0.8457, 0.07166, 0.826, 0.0992, 0.7651, 0.3641, 0.7902, 0.4143, 0.8172, 0.3993, 0.8035, 0.3535, 0.7827, 0.8975, 0.7921, 0.849, 0.7532, 0.8442, 0.7415, 0.8947, 0.764, 0.3135, 0.7651, 0.3641, 0.8035, 0.3535, 0.812, 0.3199, 0.8423, 0.896, 0.835, 0.8622, 0.7921, 0.849, 0.7827, 0.8975, 0.8061, 0.8058, 0.8207, 0.7722, 0.8099, 0.7545, 0.7741, 0.7889, 0.7921, 0.849, 0.8061, 0.8058, 0.7741, 0.7889, 0.7532, 0.8442, 0.835, 0.8622, 0.8423, 0.8141, 0.8061, 0.8058, 0.7921, 0.849, 0.4577, 0.8653, 0.4587, 0.9045, 0.4854, 0.9046, 0.4889, 0.8678, 0.8318, 0.7469, 0.8099, 0.7545, 0.8207, 0.7722, 0.8419, 0.7693, 0.8423, 0.8141, 0.8419, 0.7693, 0.8207, 0.7722, 0.8061, 0.8058, 0.4587, 0.9045, 0.4604, 0.94, 0.4788, 0.9398, 0.4854, 0.9046, 0.7902, 0.4143, 0.826, 0.4486, 0.8422, 0.4348, 0.8172, 0.3993, 0.4264, 0.8509, 0.4253, 0.8612, 0.4415, 0.871, 0.4446, 0.8599, 0.764, 0.3135, 0.786, 0.2847, 0.7676, 0.2548, 0.7415, 0.2804, 0.4303, 0.8273, 0.4264, 0.8509, 0.4446, 0.8599, 0.4558, 0.8371, 0.8181, 0.6365, 0.8335, 0.6562, 0.8544, 0.6373, 0.8485, 0.6268, 0.786, 0.2847, 0.8048, 0.2628, 0.7901, 0.2436, 0.7676, 0.2548, 0.8215, 0.2313, 0.8248, 0.2475, 0.8419, 0.2464, 0.8422, 0.2302, 0.8048, 0.2628, 0.8248, 0.2475, 0.8215, 0.2313, 0.7901, 0.2436, 0.4253, 0.8612, 0.4202, 0.892, 0.4313, 0.8987, 0.4415, 0.871, 0.8335, 0.6562, 0.8597, 0.6807, 0.8739, 0.6678, 0.8544, 0.6373, 0.4702, 0.5367, 0.4713, 0.5368, 0.4546, 0.5182, 0.4524, 0.5183, 0.4502, 0.5182, 0.4481, 0.518, 0.4921, 0.523])
me_cylinder_007.materials.append(mat_material_001)
me_cylinder_007.update()
me_cylinder_007.normals_split_custom_set([tuple(v) for v in zip(*[iter([0.5998, -0.6209, -0.5048, 0.5998, -0.6209, -0.5048, 0.5998, -0.6209, -0.5048, 0.5998, -0.6209, -0.5048, -0.4769, 0.879, 0.0004393, -0.4769, 0.879, 0.0004393, -0.4769, 0.879, 0.0004393, -0.4769, 0.879, 0.0004393, 0.4496, 0.8622, -0.2333, 0.4496, 0.8622, -0.2333, 0.4496, 0.8622, -0.2333, 0.4496, 0.8622, -0.2333, 0.6511, -0.4519, 0.6098, 0.6511, -0.4519, 0.6098, 0.6511, -0.4519, 0.6098, 0.6511, -0.4519, 0.6098, 0.6405, -0.7632, 0.08564, 0.6405, -0.7632, 0.08564, 0.6405, -0.7632, 0.08564, 0.6405, -0.7632, 0.08564, -0.3107, 0.3902, -0.8667, -0.3107, 0.3902, -0.8667, -0.3107, 0.3902, -0.8667, -0.3107, 0.3902, -0.8667, -0.9354, 0.3504, -0.04762, -0.9354, 0.3504, -0.04762, -0.9354, 0.3504, -0.04762, -0.9354, 0.3504, -0.04762, 0.6734, -0.7389, 0.02528, 0.6734, -0.7389, 0.02528, 0.6734, -0.7389, 0.02528, 0.6734, -0.7389, 0.02528, 0.1096, 0.07478, 0.9912, 0.1096, 0.07478, 0.9912, 0.1096, 0.07478, 0.9912, 0.1096, 0.07478, 0.9912, 0.0415, 0.8912, 0.4518, 0.0415, 0.8912, 0.4518, 0.0415, 0.8912, 0.4518, 0.0415, 0.8912, 0.4518, -0.2583, -0.1597, -0.9528, -0.2583, -0.1597, -0.9528, -0.2583, -0.1597, -0.9528, -0.2583, -0.1597, -0.9528, -0.9131, 0.387, -0.1283, -0.9131, 0.387, -0.1283, -0.9131, 0.387, -0.1283, -0.9131, 0.387, -0.1283, -0.2025, -0.1125, -0.9728, -0.2025, -0.1125, -0.9728, -0.2025, -0.1125, -0.9728, -0.2025, -0.1125, -0.9728, -0.1281, 0.9892, -0.0713, -0.1281, 0.9892, -0.0713, -0.1281, 0.9892, -0.0713, -0.1281, 0.9892, -0.0713, -0.07871, -0.3084, -0.948, -0.07871, -0.3084, -0.948, -0.07871, -0.3084, -0.948, -0.07871, -0.3084, -0.948, -0.8345, -0.5498, 0.03708, -0.8345, -0.5498, 0.03708, -0.8345, -0.5498, 0.03708, -0.8345, -0.5498, 0.03708, -0.7762, 0.5774, 0.2532, -0.7762, 0.5774, 0.2532, -0.7762, 0.5774, 0.2532, -0.7762, 0.5774, 0.2532, -0.4047, -0.9139, -0.03115, -0.4047, -0.9139, -0.03115, -0.4047, -0.9139, -0.03115, -0.4047, -0.9139, -0.03115, -0.3992, 0.379, 0.8349, -0.3992, 0.379, 0.8349, -0.3992, 0.379, 0.8349, -0.3992, 0.379, 0.8349, 0.191, 0.9619, -0.1956, 0.191, 0.9619, -0.1956, 0.191, 0.9619, -0.1956, 0.191, 0.9619, -0.1956, -0.7273, 0.4064, -0.553, -0.7273, 0.4064, -0.553, -0.7273, 0.4064, -0.553, -0.7273, 0.4064, -0.553, 0.5976, 0.7843, -0.1667, 0.5976, 0.7843, -0.1667, 0.5976, 0.7843, -0.1667, 0.5976, 0.7843, -0.1667, -0.08373, 0.08122, 0.9932, -0.08373, 0.08122, 0.9932, -0.08373, 0.08122, 0.9932, -0.08373, 0.08122, 0.9932, -0.1341, -0.8979, 0.4194, -0.1341, -0.8979, 0.4194, -0.1341, -0.8979, 0.4194, -0.1341, -0.8979, 0.4194, 0.2507, -0.33, -0.9101, 0.2507, -0.33, -0.9101, 0.2507, -0.33, -0.9101, 0.2507, -0.33, -0.9101, 0.6773, 0.7022, -0.2194, 0.6773, 0.7022, -0.2194, 0.6773, 0.7022, -0.2194, 0.6773, 0.7022, -0.2194, 0.7998, -0.5088, 0.3184, 0.7998, -0.5088, 0.3184, 0.7998, -0.5088, 0.3184, 0.7998, -0.5088, 0.3184, -0.4616, -0.8833, -0.08201, -0.4616, -0.8833, -0.08201, -0.4616, -0.8833, -0.08201, -0.4616, -0.8833, -0.08201, 0.375, 0.5881, -0.7166, 0.375, 0.5881, -0.7166, 0.375, 0.5881, -0.7166, 0.375, 0.5881, -0.7166, -0.7747, 0.536, 0.3355, -0.7747, 0.536, 0.3355, -0.7747, 0.536, 0.3355, -0.8825, 0.4359, -0.1767, -0.8825, 0.4359, -0.1767, -0.8825, 0.4359, -0.1767, -0.8825, 0.4359, -0.1767, -0.9789, 0.002693, 0.2045, -0.9789, 0.002693, 0.2045, -0.9789, 0.002693, 0.2045, -0.9789, 0.002693, 0.2045, -0.1509, -0.7975, 0.5842, -0.1509, -0.7975, 0.5842, -0.1509, -0.7975, 0.5842, -0.1509, -0.7975, 0.5842, -0.2744, 0.7293, -0.6267, -0.2744, 0.7293, -0.6267, -0.2744, 0.7293, -0.6267, -0.2744, 0.7293, -0.6267, 0.06973, 0.6257, 0.777, 0.06973, 0.6257, 0.777, 0.06973, 0.6257, 0.777, 0.06973, 0.6257, 0.777, -0.2075, 0.9648, 0.1615, -0.2074, 0.9649, 0.1614, -0.2074, 0.9648, 0.1615, -0.2074, 0.9649, 0.1614, -0.5934, -0.03643, -0.8041, -0.5934, -0.03643, -0.8041, -0.5934, -0.03643, -0.8041, -0.5934, -0.03643, -0.8041, 0.7596, 0.1848, -0.6236, 0.7596, 0.1848, -0.6236, 0.7596, 0.1848, -0.6236, 0.7596, 0.1848, -0.6236, 0.5355, 0.1321, 0.8341, 0.5355, 0.1321, 0.8341, 0.5355, 0.1321, 0.8341, 0.5355, 0.1321, 0.8341, 0.8358, 0.3575, -0.4167, 0.8358, 0.3575, -0.4168, 0.8358, 0.3575, -0.4167, 0.8358, 0.3575, -0.4168, -0.149, 0.1192, -0.9816, -0.149, 0.1191, -0.9816, -0.149, 0.1192, -0.9816, -0.1489, 0.1191, -0.9816, 0.04105, -0.9974, 0.05849, 0.04122, -0.9974, 0.05829, 0.04107, -0.9974, 0.05846, 0.04112, -0.9975, 0.05826, 0.3721, 0.1671, 0.913, 0.3721, 0.1671, 0.913, 0.3721, 0.1671, 0.913, 0.3721, 0.1671, 0.913, -0.217, -0.003138, -0.9762, -0.217, -0.003138, -0.9762, -0.217, -0.003138, -0.9762, -0.217, -0.003138, -0.9762, -0.2705, 0.1634, -0.9487, -0.2705, 0.1634, -0.9487, -0.2705, 0.1634, -0.9487, -0.2705, 0.1634, -0.9487, -0.5258, -0.8255, 0.2052, -0.5258, -0.8255, 0.2052, -0.5258, -0.8255, 0.2052, -0.5256, -0.8257, 0.2048, 0.1058, 0.1422, 0.9842, 0.1056, 0.1421, 0.9842, 0.1058, 0.142, 0.9842, 0.1056, 0.1421, 0.9842, 0.7875, -0.5394, -0.2983, 0.7875, -0.5394, -0.2983, 0.7875, -0.5394, -0.2983, 0.7875, -0.5394, -0.2983, 0.1967, 0.02662, 0.9801, 0.1968, 0.02649, 0.9801, 0.1968, 0.02663, 0.9801, 0.1968, 0.02664, 0.9801, 0.9421, -0.1083, -0.3173, 0.9421, -0.1083, -0.3173, 0.9421, -0.1083, -0.3173, 0.9421, -0.1083, -0.3173, -0.9678, 0.1604, 0.194, -0.9678, 0.1603, 0.1941, -0.9678, 0.1603, 0.1941, -0.9678, 0.1603, 0.194, 0.5984, 0.8009, -0.02056, 0.5984, 0.8009, -0.02056, 0.5984, 0.8009, -0.02056, 0.5984, 0.8009, -0.02056, -0.6184, 0.7473, 0.2433, -0.6184, 0.7472, 0.2433, -0.6185, 0.7472, 0.2433, -0.6184, 0.7472, 0.2433, -0.07699, 0.213, -0.974, -0.07699, 0.213, -0.974, -0.07699, 0.213, -0.974, -0.07699, 0.213, -0.974, 0.2292, 0.05892, 0.9716, 0.2292, 0.0589, 0.9716, 0.2292, 0.05893, 0.9716, 0.2292, 0.05893, 0.9716, 0.2109, 0.03258, -0.977, 0.2109, 0.03258, -0.977, 0.2109, 0.03258, -0.977, 0.2109, 0.03258, -0.977, -0.5691, -0.8055, -0.1654, -0.5691, -0.8055, -0.1654, -0.5691, -0.8055, -0.1654, -0.569, -0.8055, -0.1654, 0.02983, 0.3218, -0.9463, 0.02983, 0.3218, -0.9463, 0.02983, 0.3218, -0.9463, 0.02983, 0.3218, -0.9463, 0.09056, -0.1715, 0.981, 0.09053, -0.1714, 0.981, 0.09053, -0.1714, 0.981, 0.09054, -0.1714, 0.981, -0.5351, 0.8293, -0.1613, -0.5351, 0.8293, -0.1613, -0.5351, 0.8292, -0.1613, -0.5352, 0.8292, -0.1613, -0.9399, 0.3195, -0.1202, -0.94, 0.3194, -0.1202, -0.9399, 0.3195, -0.1202, -0.9399, 0.3194, -0.1203, -0.08013, 0.03987, 0.996, -0.08018, 0.03967, 0.996, -0.0802, 0.03965, 0.996, -0.08017, 0.03965, 0.996, 0.9346, -0.3533, -0.04043, 0.9346, -0.3533, -0.04043, 0.9346, -0.3533, -0.04043, 0.9346, -0.3533, -0.04043, 0.7976, 0.6004, -0.05853, 0.7975, 0.6004, -0.05853, 0.7976, 0.6004, -0.05853, 0.7975, 0.6004, -0.0585, 0.09171, 0.233, 0.9681, 0.09168, 0.233, 0.9681, 0.0916, 0.233, 0.9682, 0.09168, 0.233, 0.9681, 0.6609, -0.7504, 0.01169, 0.6609, -0.7504, 0.0118, 0.6609, -0.7504, 0.0117, 0.6609, -0.7504, 0.01176, 0.122, -0.1606, -0.9795, 0.122, -0.1606, -0.9795, 0.122, -0.1606, -0.9795, 0.122, -0.1606, -0.9795, 0.8521, -0.4096, 0.3258, 0.8521, -0.4096, 0.3258, 0.8521, -0.4096, 0.3258, 0.8521, -0.4096, 0.3258, -0.5257, -0.7159, -0.4595, -0.5257, -0.7159, -0.4595, -0.5257, -0.7159, -0.4595, -0.5256, -0.7159, -0.4595, 0.9946, 0.02107, 0.1012, 0.9946, 0.02103, 0.1011, 0.9946, 0.02114, 0.1011, 0.9946, 0.02119, 0.1012, 0.419, 0.184, -0.8892, 0.419, 0.184, -0.8892, 0.419, 0.184, -0.8892, 0.419, 0.184, -0.8892, -0.9755, 0.01257, -0.2198, -0.9755, 0.01257, -0.2198, -0.9755, 0.01258, -0.2198, -0.9755, 0.01255, -0.2198, 0.4748, 0.8758, -0.08683, 0.4748, 0.8758, -0.08684, 0.4748, 0.8758, -0.08675, 0.4748, 0.8758, -0.08681, -0.7329, 0.5866, -0.3447, -0.7329, 0.5866, -0.3447, -0.7329, 0.5866, -0.3447, -0.7329, 0.5866, -0.3447, 0.8838, -0.3786, 0.275, 0.8838, -0.3785, 0.275, 0.8838, -0.3786, 0.275, 0.8838, -0.3786, 0.2749, 0.319, 0.02625, -0.9474, 0.319, 0.02625, -0.9474, 0.319, 0.02625, -0.9474, 0.319, 0.02625, -0.9474, 0.5332, 0.8416, -0.08607, 0.5332, 0.8416, -0.08607, 0.5332, 0.8416, -0.08607, 0.5332, 0.8416, -0.08607, 0.5332, 0.8416, -0.08607, 0.5332, 0.8416, -0.08607, 0.5332, 0.8416, -0.08607])] * 3)])
arm_armature = bpy.data.armatures.new('Armature')  # bones are not reproduced

# ---- objects
ob_armature = bpy.data.objects.new('Armature', arm_armature)
ob_hr = bpy.data.objects.new('HR', me_cylinder_002)
ob_ur = bpy.data.objects.new('UR', me_cylinder_001)
ob_lr = bpy.data.objects.new('LR', me_cylinder_003)
ob_ul = bpy.data.objects.new('UL', me_cylinder_005)
ob_ll = bpy.data.objects.new('LL', me_cylinder_006)
ob_hl = bpy.data.objects.new('HL', me_cylinder_007)

# ---- transforms, parenting, visibility, modifiers, constraints
ob_armature.location = (0.0, 0.0, 0.0)
ob_armature.rotation_euler = (-1.629e-07, 0.0, 0.0)
ob_armature.show_in_front = True
ob_hr.parent = ob_armature
ob_hr.matrix_parent_inverse = Matrix(((-0.2433, 0.02621, -0.9696, -0.03963), (-0.08863, 0.9949, 0.04913, -0.07323), (0.9659, 0.09789, -0.2397, 0.1513), (0.0, -0.0, 0.0, 1.0)))
ob_hr.location = (0.0, 0.0, 0.0)
ob_hr.scale = (0.1111, 0.1111, 0.1111)
ob_hr.color = (0.8, 0.8, 0.8, 1.0)
_vg = ob_hr.vertex_groups.new(name='Upper Arm Right')
_vg = ob_hr.vertex_groups.new(name='Forarm Right')
_vg = ob_hr.vertex_groups.new(name='Wrist Right')
_vg = ob_hr.vertex_groups.new(name='Hand Right')
_vg = ob_hr.vertex_groups.new(name='Index Root Right')
_vg = ob_hr.vertex_groups.new(name='Index Start Right')
_vg = ob_hr.vertex_groups.new(name='Index Middle Right')
_vg = ob_hr.vertex_groups.new(name='Index End Right')
_vg = ob_hr.vertex_groups.new(name='Thumb Root Right')
_vg = ob_hr.vertex_groups.new(name='Thumb Start Right')
_vg = ob_hr.vertex_groups.new(name='Thumb End Right')
_vg = ob_hr.vertex_groups.new(name='Ring Root Right')
_vg = ob_hr.vertex_groups.new(name='Ring Start Right')
_vg = ob_hr.vertex_groups.new(name='Ring Middle Right')
_vg = ob_hr.vertex_groups.new(name='Ring End Right')
_vg = ob_hr.vertex_groups.new(name='Middle Start Right')
_vg = ob_hr.vertex_groups.new(name='Middle Middle Right')
_vg = ob_hr.vertex_groups.new(name='Middle End Right')
_vg = ob_hr.vertex_groups.new(name='Pinky Root Right')
_vg = ob_hr.vertex_groups.new(name='Pinky Start Right')
_vg = ob_hr.vertex_groups.new(name='Pinky Middle Right')
_vg = ob_hr.vertex_groups.new(name='Pinky End Right')
_vg = ob_hr.vertex_groups.new(name='Upper Arm Left')
_vg = ob_hr.vertex_groups.new(name='Forarm Left')
_vg = ob_hr.vertex_groups.new(name='Wrist Left')
_vg = ob_hr.vertex_groups.new(name='Hand Left')
_vg = ob_hr.vertex_groups.new(name='Index Root Left')
_vg = ob_hr.vertex_groups.new(name='Index Start Left')
_vg = ob_hr.vertex_groups.new(name='Index Middle Left')
_vg = ob_hr.vertex_groups.new(name='Index End Left')
_vg = ob_hr.vertex_groups.new(name='Thumb Root Left')
_vg = ob_hr.vertex_groups.new(name='Thumb Start Left')
_vg = ob_hr.vertex_groups.new(name='Thumb End Left')
_vg = ob_hr.vertex_groups.new(name='Ring Root Left')
_vg = ob_hr.vertex_groups.new(name='Ring Start Left')
_vg = ob_hr.vertex_groups.new(name='Ring Middle Left')
_vg = ob_hr.vertex_groups.new(name='Ring End Left')
_vg = ob_hr.vertex_groups.new(name='Middle Start Left')
_vg = ob_hr.vertex_groups.new(name='Middle Middle Left')
_vg = ob_hr.vertex_groups.new(name='Middle End Left')
_vg = ob_hr.vertex_groups.new(name='Pinky Root Left')
_vg = ob_hr.vertex_groups.new(name='Pinky Start Left')
_vg = ob_hr.vertex_groups.new(name='Pinky Middle Left')
_vg = ob_hr.vertex_groups.new(name='Pinky End Left')
ob_ur.parent = ob_armature
ob_ur.matrix_parent_inverse = Matrix(((-0.3294, 0.4835, -0.811, -0.1953), (-0.2543, -0.8726, -0.4169, 0.1768), (-0.9093, 0.06885, 0.4104, -0.2068), (-0.0, -0.0, -0.0, 1.0)))
ob_ur.location = (0.0, 0.0, 0.0)
ob_ur.scale = (0.1111, 0.1111, 0.1111)
ob_ur.color = (0.8, 0.8, 0.8, 1.0)
_vg = ob_ur.vertex_groups.new(name='Upper Arm Right')
_vg = ob_ur.vertex_groups.new(name='Forarm Right')
_vg = ob_ur.vertex_groups.new(name='Wrist Right')
_vg = ob_ur.vertex_groups.new(name='Hand Right')
_vg = ob_ur.vertex_groups.new(name='Index Root Right')
_vg = ob_ur.vertex_groups.new(name='Index Start Right')
_vg = ob_ur.vertex_groups.new(name='Index Middle Right')
_vg = ob_ur.vertex_groups.new(name='Index End Right')
_vg = ob_ur.vertex_groups.new(name='Thumb Root Right')
_vg = ob_ur.vertex_groups.new(name='Thumb Start Right')
_vg = ob_ur.vertex_groups.new(name='Thumb End Right')
_vg = ob_ur.vertex_groups.new(name='Ring Root Right')
_vg = ob_ur.vertex_groups.new(name='Ring Start Right')
_vg = ob_ur.vertex_groups.new(name='Ring Middle Right')
_vg = ob_ur.vertex_groups.new(name='Ring End Right')
_vg = ob_ur.vertex_groups.new(name='Middle Start Right')
_vg = ob_ur.vertex_groups.new(name='Middle Middle Right')
_vg = ob_ur.vertex_groups.new(name='Middle End Right')
_vg = ob_ur.vertex_groups.new(name='Pinky Root Right')
_vg = ob_ur.vertex_groups.new(name='Pinky Start Right')
_vg = ob_ur.vertex_groups.new(name='Pinky Middle Right')
_vg = ob_ur.vertex_groups.new(name='Pinky End Right')
_vg = ob_ur.vertex_groups.new(name='Upper Arm Left')
_vg = ob_ur.vertex_groups.new(name='Forarm Left')
_vg = ob_ur.vertex_groups.new(name='Wrist Left')
_vg = ob_ur.vertex_groups.new(name='Hand Left')
_vg = ob_ur.vertex_groups.new(name='Index Root Left')
_vg = ob_ur.vertex_groups.new(name='Index Start Left')
_vg = ob_ur.vertex_groups.new(name='Index Middle Left')
_vg = ob_ur.vertex_groups.new(name='Index End Left')
_vg = ob_ur.vertex_groups.new(name='Thumb Root Left')
_vg = ob_ur.vertex_groups.new(name='Thumb Start Left')
_vg = ob_ur.vertex_groups.new(name='Thumb End Left')
_vg = ob_ur.vertex_groups.new(name='Ring Root Left')
_vg = ob_ur.vertex_groups.new(name='Ring Start Left')
_vg = ob_ur.vertex_groups.new(name='Ring Middle Left')
_vg = ob_ur.vertex_groups.new(name='Ring End Left')
_vg = ob_ur.vertex_groups.new(name='Middle Start Left')
_vg = ob_ur.vertex_groups.new(name='Middle Middle Left')
_vg = ob_ur.vertex_groups.new(name='Middle End Left')
_vg = ob_ur.vertex_groups.new(name='Pinky Root Left')
_vg = ob_ur.vertex_groups.new(name='Pinky Start Left')
_vg = ob_ur.vertex_groups.new(name='Pinky Middle Left')
_vg = ob_ur.vertex_groups.new(name='Pinky End Left')
ob_lr.parent = ob_armature
ob_lr.matrix_parent_inverse = Matrix(((-0.6575, -0.1359, 0.7411, -0.1009), (0.2014, -0.9795, -0.0008877, 0.06203), (0.726, 0.1487, 0.6714, 0.1114), (-0.0, 0.0, -0.0, 1.0)))
ob_lr.location = (0.0, 0.0, 0.0)
ob_lr.scale = (0.1111, 0.1111, 0.1111)
ob_lr.color = (0.8, 0.8, 0.8, 1.0)
_vg = ob_lr.vertex_groups.new(name='Upper Arm Right')
_vg = ob_lr.vertex_groups.new(name='Forarm Right')
_vg = ob_lr.vertex_groups.new(name='Wrist Right')
_vg = ob_lr.vertex_groups.new(name='Hand Right')
_vg = ob_lr.vertex_groups.new(name='Index Root Right')
_vg = ob_lr.vertex_groups.new(name='Index Start Right')
_vg = ob_lr.vertex_groups.new(name='Index Middle Right')
_vg = ob_lr.vertex_groups.new(name='Index End Right')
_vg = ob_lr.vertex_groups.new(name='Thumb Root Right')
_vg = ob_lr.vertex_groups.new(name='Thumb Start Right')
_vg = ob_lr.vertex_groups.new(name='Thumb End Right')
_vg = ob_lr.vertex_groups.new(name='Ring Root Right')
_vg = ob_lr.vertex_groups.new(name='Ring Start Right')
_vg = ob_lr.vertex_groups.new(name='Ring Middle Right')
_vg = ob_lr.vertex_groups.new(name='Ring End Right')
_vg = ob_lr.vertex_groups.new(name='Middle Start Right')
_vg = ob_lr.vertex_groups.new(name='Middle Middle Right')
_vg = ob_lr.vertex_groups.new(name='Middle End Right')
_vg = ob_lr.vertex_groups.new(name='Pinky Root Right')
_vg = ob_lr.vertex_groups.new(name='Pinky Start Right')
_vg = ob_lr.vertex_groups.new(name='Pinky Middle Right')
_vg = ob_lr.vertex_groups.new(name='Pinky End Right')
_vg = ob_lr.vertex_groups.new(name='Upper Arm Left')
_vg = ob_lr.vertex_groups.new(name='Forarm Left')
_vg = ob_lr.vertex_groups.new(name='Wrist Left')
_vg = ob_lr.vertex_groups.new(name='Hand Left')
_vg = ob_lr.vertex_groups.new(name='Index Root Left')
_vg = ob_lr.vertex_groups.new(name='Index Start Left')
_vg = ob_lr.vertex_groups.new(name='Index Middle Left')
_vg = ob_lr.vertex_groups.new(name='Index End Left')
_vg = ob_lr.vertex_groups.new(name='Thumb Root Left')
_vg = ob_lr.vertex_groups.new(name='Thumb Start Left')
_vg = ob_lr.vertex_groups.new(name='Thumb End Left')
_vg = ob_lr.vertex_groups.new(name='Ring Root Left')
_vg = ob_lr.vertex_groups.new(name='Ring Start Left')
_vg = ob_lr.vertex_groups.new(name='Ring Middle Left')
_vg = ob_lr.vertex_groups.new(name='Ring End Left')
_vg = ob_lr.vertex_groups.new(name='Middle Start Left')
_vg = ob_lr.vertex_groups.new(name='Middle Middle Left')
_vg = ob_lr.vertex_groups.new(name='Middle End Left')
_vg = ob_lr.vertex_groups.new(name='Pinky Root Left')
_vg = ob_lr.vertex_groups.new(name='Pinky Start Left')
_vg = ob_lr.vertex_groups.new(name='Pinky Middle Left')
_vg = ob_lr.vertex_groups.new(name='Pinky End Left')
ob_ul.parent = ob_armature
ob_ul.matrix_parent_inverse = Matrix(((-0.3294, -0.4835, 0.811, 0.1953), (0.2543, -0.8726, -0.4169, 0.1768), (0.9093, 0.06885, 0.4104, -0.2068), (-0.0, 0.0, -0.0, 1.0)))
ob_ul.location = (0.0, 0.0, 0.0)
ob_ul.scale = (0.1111, 0.1111, 0.1111)
ob_ul.color = (0.8, 0.8, 0.8, 1.0)
_vg = ob_ul.vertex_groups.new(name='Upper Arm Right')
_vg = ob_ul.vertex_groups.new(name='Forarm Right')
_vg = ob_ul.vertex_groups.new(name='Wrist Right')
_vg = ob_ul.vertex_groups.new(name='Hand Right')
_vg = ob_ul.vertex_groups.new(name='Index Root Right')
_vg = ob_ul.vertex_groups.new(name='Index Start Right')
_vg = ob_ul.vertex_groups.new(name='Index Middle Right')
_vg = ob_ul.vertex_groups.new(name='Index End Right')
_vg = ob_ul.vertex_groups.new(name='Thumb Root Right')
_vg = ob_ul.vertex_groups.new(name='Thumb Start Right')
_vg = ob_ul.vertex_groups.new(name='Thumb End Right')
_vg = ob_ul.vertex_groups.new(name='Ring Root Right')
_vg = ob_ul.vertex_groups.new(name='Ring Start Right')
_vg = ob_ul.vertex_groups.new(name='Ring Middle Right')
_vg = ob_ul.vertex_groups.new(name='Ring End Right')
_vg = ob_ul.vertex_groups.new(name='Middle Start Right')
_vg = ob_ul.vertex_groups.new(name='Middle Middle Right')
_vg = ob_ul.vertex_groups.new(name='Middle End Right')
_vg = ob_ul.vertex_groups.new(name='Pinky Root Right')
_vg = ob_ul.vertex_groups.new(name='Pinky Start Right')
_vg = ob_ul.vertex_groups.new(name='Pinky Middle Right')
_vg = ob_ul.vertex_groups.new(name='Pinky End Right')
_vg = ob_ul.vertex_groups.new(name='Upper Arm Left')
_vg = ob_ul.vertex_groups.new(name='Forarm Left')
_vg = ob_ul.vertex_groups.new(name='Wrist Left')
_vg = ob_ul.vertex_groups.new(name='Hand Left')
_vg = ob_ul.vertex_groups.new(name='Index Root Left')
_vg = ob_ul.vertex_groups.new(name='Index Start Left')
_vg = ob_ul.vertex_groups.new(name='Index Middle Left')
_vg = ob_ul.vertex_groups.new(name='Index End Left')
_vg = ob_ul.vertex_groups.new(name='Thumb Root Left')
_vg = ob_ul.vertex_groups.new(name='Thumb Start Left')
_vg = ob_ul.vertex_groups.new(name='Thumb End Left')
_vg = ob_ul.vertex_groups.new(name='Ring Root Left')
_vg = ob_ul.vertex_groups.new(name='Ring Start Left')
_vg = ob_ul.vertex_groups.new(name='Ring Middle Left')
_vg = ob_ul.vertex_groups.new(name='Ring End Left')
_vg = ob_ul.vertex_groups.new(name='Middle Start Left')
_vg = ob_ul.vertex_groups.new(name='Middle Middle Left')
_vg = ob_ul.vertex_groups.new(name='Middle End Left')
_vg = ob_ul.vertex_groups.new(name='Pinky Root Left')
_vg = ob_ul.vertex_groups.new(name='Pinky Start Left')
_vg = ob_ul.vertex_groups.new(name='Pinky Middle Left')
_vg = ob_ul.vertex_groups.new(name='Pinky End Left')
ob_ll.parent = ob_armature
ob_ll.matrix_parent_inverse = Matrix(((-0.6575, 0.1359, -0.7411, 0.1009), (-0.2014, -0.9795, -0.0008877, 0.06203), (-0.726, 0.1487, 0.6714, 0.1114), (-0.0, -0.0, -0.0, 1.0)))
ob_ll.location = (0.0, 0.0, 0.0)
ob_ll.scale = (0.1111, 0.1111, 0.1111)
ob_ll.color = (0.8, 0.8, 0.8, 1.0)
_vg = ob_ll.vertex_groups.new(name='Upper Arm Right')
_vg = ob_ll.vertex_groups.new(name='Forarm Right')
_vg = ob_ll.vertex_groups.new(name='Wrist Right')
_vg = ob_ll.vertex_groups.new(name='Hand Right')
_vg = ob_ll.vertex_groups.new(name='Index Root Right')
_vg = ob_ll.vertex_groups.new(name='Index Start Right')
_vg = ob_ll.vertex_groups.new(name='Index Middle Right')
_vg = ob_ll.vertex_groups.new(name='Index End Right')
_vg = ob_ll.vertex_groups.new(name='Thumb Root Right')
_vg = ob_ll.vertex_groups.new(name='Thumb Start Right')
_vg = ob_ll.vertex_groups.new(name='Thumb End Right')
_vg = ob_ll.vertex_groups.new(name='Ring Root Right')
_vg = ob_ll.vertex_groups.new(name='Ring Start Right')
_vg = ob_ll.vertex_groups.new(name='Ring Middle Right')
_vg = ob_ll.vertex_groups.new(name='Ring End Right')
_vg = ob_ll.vertex_groups.new(name='Middle Start Right')
_vg = ob_ll.vertex_groups.new(name='Middle Middle Right')
_vg = ob_ll.vertex_groups.new(name='Middle End Right')
_vg = ob_ll.vertex_groups.new(name='Pinky Root Right')
_vg = ob_ll.vertex_groups.new(name='Pinky Start Right')
_vg = ob_ll.vertex_groups.new(name='Pinky Middle Right')
_vg = ob_ll.vertex_groups.new(name='Pinky End Right')
_vg = ob_ll.vertex_groups.new(name='Upper Arm Left')
_vg = ob_ll.vertex_groups.new(name='Forarm Left')
_vg = ob_ll.vertex_groups.new(name='Wrist Left')
_vg = ob_ll.vertex_groups.new(name='Hand Left')
_vg = ob_ll.vertex_groups.new(name='Index Root Left')
_vg = ob_ll.vertex_groups.new(name='Index Start Left')
_vg = ob_ll.vertex_groups.new(name='Index Middle Left')
_vg = ob_ll.vertex_groups.new(name='Index End Left')
_vg = ob_ll.vertex_groups.new(name='Thumb Root Left')
_vg = ob_ll.vertex_groups.new(name='Thumb Start Left')
_vg = ob_ll.vertex_groups.new(name='Thumb End Left')
_vg = ob_ll.vertex_groups.new(name='Ring Root Left')
_vg = ob_ll.vertex_groups.new(name='Ring Start Left')
_vg = ob_ll.vertex_groups.new(name='Ring Middle Left')
_vg = ob_ll.vertex_groups.new(name='Ring End Left')
_vg = ob_ll.vertex_groups.new(name='Middle Start Left')
_vg = ob_ll.vertex_groups.new(name='Middle Middle Left')
_vg = ob_ll.vertex_groups.new(name='Middle End Left')
_vg = ob_ll.vertex_groups.new(name='Pinky Root Left')
_vg = ob_ll.vertex_groups.new(name='Pinky Start Left')
_vg = ob_ll.vertex_groups.new(name='Pinky Middle Left')
_vg = ob_ll.vertex_groups.new(name='Pinky End Left')
ob_hl.parent = ob_armature
ob_hl.matrix_parent_inverse = Matrix(((-0.1943, 0.9531, 0.2321, -0.2391), (0.3224, 0.2855, -0.9025, 0.06497), (-0.9264, -0.1006, -0.3628, 0.2137), (0.0, -0.0, 0.0, 1.0)))
ob_hl.location = (0.04085, 0.2325, 0.2121)
ob_hl.rotation_euler = (-1.293, 0.2156, 0.1123)
ob_hl.scale = (0.1111, 0.1111, 0.1111)
ob_hl.color = (0.8, 0.8, 0.8, 1.0)
_vg = ob_hl.vertex_groups.new(name='Upper Arm Right')
_vg = ob_hl.vertex_groups.new(name='Forarm Right')
_vg = ob_hl.vertex_groups.new(name='Wrist Right')
_vg = ob_hl.vertex_groups.new(name='Hand Right')
_vg = ob_hl.vertex_groups.new(name='Index Root Right')
_vg = ob_hl.vertex_groups.new(name='Index Start Right')
_vg = ob_hl.vertex_groups.new(name='Index Middle Right')
_vg = ob_hl.vertex_groups.new(name='Index End Right')
_vg = ob_hl.vertex_groups.new(name='Thumb Root Right')
_vg = ob_hl.vertex_groups.new(name='Thumb Start Right')
_vg = ob_hl.vertex_groups.new(name='Thumb End Right')
_vg = ob_hl.vertex_groups.new(name='Ring Root Right')
_vg = ob_hl.vertex_groups.new(name='Ring Start Right')
_vg = ob_hl.vertex_groups.new(name='Ring Middle Right')
_vg = ob_hl.vertex_groups.new(name='Ring End Right')
_vg = ob_hl.vertex_groups.new(name='Middle Start Right')
_vg = ob_hl.vertex_groups.new(name='Middle Middle Right')
_vg = ob_hl.vertex_groups.new(name='Middle End Right')
_vg = ob_hl.vertex_groups.new(name='Pinky Root Right')
_vg = ob_hl.vertex_groups.new(name='Pinky Start Right')
_vg = ob_hl.vertex_groups.new(name='Pinky Middle Right')
_vg = ob_hl.vertex_groups.new(name='Pinky End Right')
_vg = ob_hl.vertex_groups.new(name='Upper Arm Left')
_vg = ob_hl.vertex_groups.new(name='Forarm Left')
_vg = ob_hl.vertex_groups.new(name='Wrist Left')
_vg = ob_hl.vertex_groups.new(name='Hand Left')
_vg = ob_hl.vertex_groups.new(name='Index Root Left')
_vg = ob_hl.vertex_groups.new(name='Index Start Left')
_vg = ob_hl.vertex_groups.new(name='Index Middle Left')
_vg = ob_hl.vertex_groups.new(name='Index End Left')
_vg = ob_hl.vertex_groups.new(name='Thumb Root Left')
_vg = ob_hl.vertex_groups.new(name='Thumb Start Left')
_vg = ob_hl.vertex_groups.new(name='Thumb End Left')
_vg = ob_hl.vertex_groups.new(name='Ring Root Left')
_vg = ob_hl.vertex_groups.new(name='Ring Start Left')
_vg = ob_hl.vertex_groups.new(name='Ring Middle Left')
_vg = ob_hl.vertex_groups.new(name='Ring End Left')
_vg = ob_hl.vertex_groups.new(name='Middle Start Left')
_vg = ob_hl.vertex_groups.new(name='Middle Middle Left')
_vg = ob_hl.vertex_groups.new(name='Middle End Left')
_vg = ob_hl.vertex_groups.new(name='Pinky Root Left')
_vg = ob_hl.vertex_groups.new(name='Pinky Start Left')
_vg = ob_hl.vertex_groups.new(name='Pinky Middle Left')
_vg = ob_hl.vertex_groups.new(name='Pinky End Left')

# ---- collection membership
col_collection.objects.link(ob_armature)
col_collection.objects.link(ob_hr)
col_collection.objects.link(ob_ur)
col_collection.objects.link(ob_lr)
col_collection.objects.link(ob_ul)
col_collection.objects.link(ob_ll)
col_collection.objects.link(ob_hl)

# ---- scene / render settings (as saved in the file)
scene.frame_start = 1; scene.frame_end = 250; scene.frame_set(21)
scene.render.engine = 'BLENDER_EEVEE_NEXT'
scene.render.fps = 30
bpy.context.view_layer.update()

# ---- added for rendering (the .blend has no active camera and no usable light): camera, sun
cam_auto = bpy.data.cameras.new('AutoCamera')
cam_auto.lens = 50.0
cam_auto.sensor_width = 36.0
cam_auto.clip_end = 1000.0
ob_auto_camera = bpy.data.objects.new('AutoCamera', cam_auto)
scene.collection.objects.link(ob_auto_camera)
ob_auto_camera.location = (0.736917, -0.562297, 0.733706)
ob_auto_camera.rotation_euler = (1.09748, -7.21219e-08, 0.694738)
scene.camera = ob_auto_camera
light_auto_sun = bpy.data.lights.new('AutoSun', 'SUN')
light_auto_sun.energy = 3.0
light_auto_sun.angle = 0.0523599
ob_auto_sun = bpy.data.objects.new('AutoSun', light_auto_sun)
scene.collection.objects.link(ob_auto_sun)
ob_auto_sun.rotation_euler = (0.872665, 0.174533, 0.523599)
bpy.context.view_layer.update()
